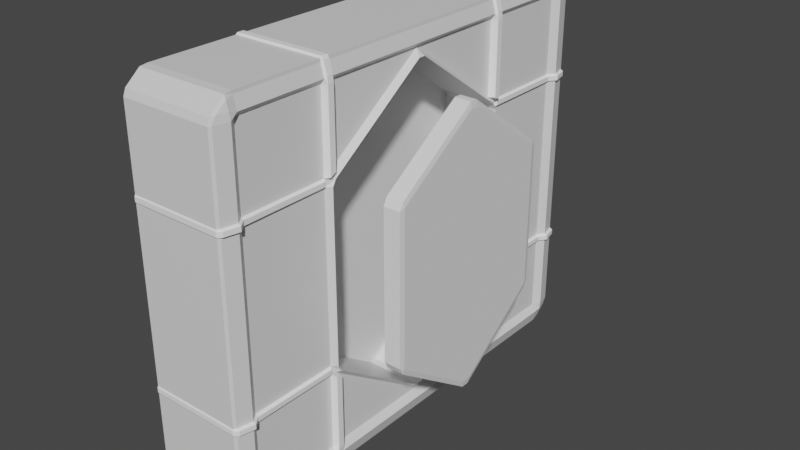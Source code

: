 # Source: Button.blend  (saved by Blender 2.90.8; exported with 4.5.12 LTS)
import bpy
from mathutils import Matrix  # noqa: F401  (used for matrix-valued properties, if any)

bpy.ops.wm.read_factory_settings(use_empty=True)
scene = bpy.context.scene
scene.name = 'Scene'

# ---- collections
col_collection = bpy.data.collections.new('Collection'); scene.collection.children.link(col_collection)

# ---- materials (node trees are filled in below, after node groups)
mat_material_001 = bpy.data.materials.new('Material.001')
mat_material_001.alpha_threshold = 0.0
mat_material_001.use_transparent_shadow = False
mat_material_001.line_color = (0.0, 0.0, 0.0, 1.0)
mat_material_002 = bpy.data.materials.new('Material.002')
mat_material_002.use_transparent_shadow = False

# ---- material node trees
mat_material_001.use_nodes = True; mat_material_001.node_tree.nodes.clear()
_N = mat_material_001.node_tree.nodes; _L = mat_material_001.node_tree.links
n0 = _N.new('ShaderNodeOutputMaterial'); n0.name = 'Material Output'; n0.location = (300, 300)
n1 = _N.new('ShaderNodeBsdfPrincipled'); n1.name = 'Principled BSDF'; n1.location = (10, 300)
n1.distribution = 'GGX'
n1.subsurface_method = 'BURLEY'
n1.inputs[2].default_value = 0.4
n1.inputs[3].default_value = 1.45
n1.inputs[27].default_value = (0.0, 0.0, 0.0, 1.0)
n1.inputs[28].default_value = 1.0
_L.new(n1.outputs[0], n0.inputs[0])
n0.is_active_output = True
mat_material_002.use_nodes = True; mat_material_002.node_tree.nodes.clear()
_N = mat_material_002.node_tree.nodes; _L = mat_material_002.node_tree.links
n0 = _N.new('ShaderNodeBsdfPrincipled'); n0.name = 'Principled BSDF'; n0.location = (10, 300)
n0.distribution = 'GGX'
n0.subsurface_method = 'BURLEY'
n0.inputs[0].default_value = (1.0, 1.0, 1.0, 1.0)
n0.inputs[3].default_value = 1.45
n0.inputs[27].default_value = (0.0, 0.0, 0.0, 1.0)
n0.inputs[28].default_value = 1.0
n1 = _N.new('ShaderNodeOutputMaterial'); n1.name = 'Material Output'; n1.location = (300, 300)
_L.new(n0.outputs[0], n1.inputs[0])
n1.is_active_output = True

# ---- world
world_world = bpy.data.worlds.new('World'); scene.world = world_world
world_world.use_nodes = True; world_world.node_tree.nodes.clear()
_N = world_world.node_tree.nodes; _L = world_world.node_tree.links
n0 = _N.new('ShaderNodeOutputWorld'); n0.name = 'World Output'; n0.location = (300, 300)
n1 = _N.new('ShaderNodeBackground'); n1.name = 'Background'; n1.location = (10, 300)
n1.inputs[0].default_value = (0.05088, 0.05088, 0.05088, 1.0)
_L.new(n1.outputs[0], n0.inputs[0])
n0.is_active_output = True
world_world.color = (0.05088, 0.05088, 0.05088)
world_world.use_sun_shadow = False
world_world.sun_shadow_jitter_overblur = 0.0

# ---- meshes
me_cube_001 = bpy.data.meshes.new('Cube.001')
me_cube_001.from_pydata([(1.31, 1.44, 1.298), (1.261, 1.45, 1.298), (1.261, 1.44, 1.347), (1.313, 1.413, 1.35), (1.261, 1.346, 1.441), (1.261, 1.297, 1.448), (1.263, 1.297, 1.427), (1.313, 1.349, 1.414), (1.404, 1.346, 1.298), (1.377, 1.349, 1.35), (1.357, 1.297, 1.333), (1.246, 1.297, 1.298), (1.31, 1.297, -1.44), (1.261, 1.297, -1.46), (1.261, 1.346, -1.44), (1.313, 1.349, -1.413), (1.261, 1.44, -1.345), (1.261, 1.45, -1.296), (1.31, 1.44, -1.296), (1.313, 1.413, -1.349), (1.404, 1.297, -1.345), (1.377, 1.349, -1.349), (1.404, 1.346, -1.296), (1.246, 1.297, -1.296), (1.404, -1.346, 1.298), (1.246, -1.297, 1.298), (1.357, -1.297, 1.333), (1.377, -1.349, 1.35), (1.263, -1.297, 1.427), (1.261, -1.297, 1.448), (1.261, -1.346, 1.441), (1.313, -1.349, 1.414), (1.31, -1.44, 1.298), (1.313, -1.414, 1.35), (1.261, -1.44, 1.347), (1.261, -1.456, 1.298), (1.404, -1.297, -1.345), (1.246, -1.297, -1.296), (1.404, -1.346, -1.296), (1.377, -1.349, -1.349), (1.31, -1.44, -1.296), (1.261, -1.456, -1.296), (1.261, -1.44, -1.345), (1.313, -1.414, -1.349), (1.31, -1.297, -1.44), (1.313, -1.349, -1.413), (1.261, -1.346, -1.44), (1.261, -1.297, -1.46), (-1.333, 1.44, 1.347), (-1.333, 1.45, 1.298), (-1.382, 1.44, 1.298), (-1.385, 1.413, 1.35), (-1.476, 1.346, 1.298), (-1.497, 1.297, 1.298), (-1.476, 1.297, 1.347), (-1.45, 1.349, 1.35), (-1.333, 1.346, 1.441), (-1.385, 1.349, 1.414), (-1.382, 1.297, 1.441), (-1.333, 1.297, 1.448), (-1.476, 1.297, -1.345), (-1.497, 1.297, -1.296), (-1.476, 1.346, -1.296), (-1.45, 1.349, -1.349), (-1.382, 1.44, -1.296), (-1.333, 1.45, -1.296), (-1.333, 1.44, -1.345), (-1.385, 1.413, -1.349), (-1.382, 1.297, -1.44), (-1.385, 1.349, -1.413), (-1.333, 1.346, -1.44), (-1.333, 1.297, -1.46), (-1.476, -1.297, 1.347), (-1.497, -1.297, 1.298), (-1.476, -1.346, 1.298), (-1.45, -1.349, 1.35), (-1.382, -1.44, 1.298), (-1.333, -1.456, 1.298), (-1.333, -1.44, 1.347), (-1.385, -1.414, 1.35), (-1.382, -1.297, 1.441), (-1.385, -1.349, 1.414), (-1.333, -1.346, 1.441), (-1.333, -1.297, 1.448), (-1.382, -1.297, -1.44), (-1.333, -1.297, -1.46), (-1.333, -1.346, -1.44), (-1.385, -1.349, -1.413), (-1.333, -1.44, -1.345), (-1.333, -1.456, -1.296), (-1.382, -1.44, -1.296), (-1.385, -1.414, -1.349), (-1.476, -1.297, -1.345), (-1.45, -1.349, -1.349), (-1.476, -1.346, -1.296), (-1.497, -1.297, -1.296), (-1.333, -0.7334, -1.46), (-1.382, -0.7246, -1.44), (-1.382, -0.6756, -1.44), (-1.333, -0.6756, -1.46), (-1.497, -0.7246, -1.296), (-1.497, -0.6756, -1.296), (-1.476, -0.6844, -1.345), (-1.476, -0.7246, -1.345), (1.261, -0.7334, 1.448), (1.31, -0.7246, 1.441), (1.263, -0.6756, 1.427), (1.261, -0.6756, 1.448), (1.425, -0.7246, 1.298), (1.226, -0.6756, 1.298), (1.404, -0.6844, 1.347), (1.404, -0.7246, 1.347), (-1.333, -0.7246, 1.461), (-1.333, -0.6756, 1.448), (-1.382, -0.6844, 1.441), (-1.382, -0.7246, 1.441), (-1.497, -0.7334, 1.298), (-1.476, -0.7246, 1.347), (-1.476, -0.6756, 1.347), (-1.497, -0.6756, 1.298), (1.261, -0.7246, -1.46), (1.261, -0.6756, -1.46), (1.31, -0.6844, -1.44), (1.31, -0.7246, -1.44), (1.246, -0.7334, -1.296), (1.404, -0.7246, -1.345), (1.404, -0.6756, -1.345), (1.226, -0.6756, -1.296), (-1.497, 0.7345, -1.296), (-1.476, 0.7256, -1.345), (-1.476, 0.6767, -1.345), (-1.497, 0.6767, -1.296), (1.246, 0.7345, 1.298), (1.404, 0.7256, 1.347), (1.357, 0.6767, 1.333), (1.226, 0.6767, 1.298), (-1.382, 0.7256, 1.441), (-1.382, 0.6767, 1.441), (-1.333, 0.6855, 1.461), (-1.333, 0.7256, 1.461), (1.31, 0.7256, -1.44), (1.31, 0.6767, -1.44), (1.261, 0.6855, -1.46), (1.261, 0.7256, -1.46), (-1.382, 0.6855, -1.44), (-1.382, 0.7345, -1.44), (-1.333, 0.7256, -1.46), (-1.333, 0.6855, -1.46), (1.31, 0.6855, 1.441), (1.263, 0.7345, 1.427), (1.261, 0.7256, 1.461), (1.261, 0.6855, 1.461), (-1.497, 0.6767, 1.298), (-1.476, 0.6855, 1.347), (-1.476, 0.7345, 1.347), (-1.497, 0.7345, 1.298), (1.404, 0.6855, -1.345), (1.404, 0.7345, -1.345), (1.425, 0.7256, -1.296), (1.425, 0.6855, -1.296), (1.488, 1.346, -0.6927), (1.404, 1.346, -0.6459), (1.33, 1.297, -0.6569), (1.33, 1.297, -0.6927), (1.31, 1.44, -0.7037), (1.261, 1.461, -0.6927), (1.261, 1.45, -0.6459), (1.31, 1.44, -0.6459), (-1.333, -1.461, -0.6927), (-1.333, -1.456, -0.6459), (-1.382, -1.44, -0.6569), (-1.382, -1.44, -0.6927), (-1.476, -1.346, -0.6927), (-1.476, -1.346, -0.6459), (-1.497, -1.297, -0.6569), (-1.497, -1.297, -0.6927), (1.261, -1.456, -0.7037), (1.394, -1.44, -0.6927), (1.31, -1.44, -0.6459), (1.261, -1.456, -0.6459), (1.33, -1.297, -0.6927), (1.246, -1.297, -0.6459), (1.488, -1.346, -0.6569), (1.488, -1.346, -0.6927), (-1.382, 1.44, -0.6927), (-1.382, 1.44, -0.6459), (-1.333, 1.461, -0.6569), (-1.333, 1.461, -0.6927), (-1.497, 1.297, -0.6927), (-1.497, 1.297, -0.6459), (-1.476, 1.346, -0.6569), (-1.476, 1.346, -0.6927), (-0.2201, -0.7016, -0.6445), (-0.2201, -0.6792, -0.6917), (-1.497, -0.7334, -0.7037), (-1.497, -0.7246, -0.6569), (-1.497, -0.6756, -0.6459), (-1.497, -0.6756, -0.7037), (-0.2201, 0.6803, -0.6917), (-0.2201, 0.7027, -0.6445), (-1.497, 0.7256, -0.6927), (-1.497, 0.6767, -0.7037), (-1.497, 0.6855, -0.6569), (-1.497, 0.7256, -0.6569), (1.261, 1.45, 0.6987), (1.382, 1.44, 0.6877), (1.31, 1.44, 0.6409), (1.261, 1.45, 0.6409), (-1.333, -1.456, 0.6987), (-1.382, -1.44, 0.6877), (-1.382, -1.44, 0.6409), (-1.333, -1.456, 0.6409), (1.246, -1.297, 0.6987), (1.477, -1.346, 0.6877), (1.404, -1.346, 0.6409), (1.246, -1.297, 0.6409), (-1.497, 1.297, 0.6987), (-1.476, 1.346, 0.6877), (-1.476, 1.346, 0.6409), (-1.497, 1.297, 0.6409), (1.246, 1.297, 0.6409), (1.477, 1.346, 0.6519), (1.404, 1.346, 0.6987), (1.246, 1.297, 0.6987), (-1.469, -1.354, 0.6519), (-1.469, -1.354, 0.6877), (-1.497, -1.286, 0.6877), (-1.497, -1.286, 0.6519), (1.261, -1.456, 0.6409), (1.382, -1.44, 0.6519), (1.31, -1.44, 0.6987), (1.261, -1.456, 0.6987), (-1.333, 1.45, 0.6409), (-1.382, 1.44, 0.6519), (-1.382, 1.44, 0.6987), (-1.333, 1.45, 0.6987), (-0.2201, -0.6794, 0.6869), (-0.2201, -0.7016, 0.6395), (-1.497, -0.7334, 0.6409), (-1.497, -0.7246, 0.6877), (-1.497, -0.6756, 0.6987), (-1.497, -0.6756, 0.6409), (-0.2201, 0.7027, 0.6395), (-0.2201, 0.6806, 0.687), (-1.497, 0.7256, 0.6519), (-1.497, 0.6767, 0.6409), (-1.497, 0.6855, 0.6877), (-1.497, 0.7256, 0.6877), (-0.2201, -0.01793, 1.236), (-0.249, 0.0042, 1.217), (-0.2201, 0.02643, 1.236), (-0.2201, -0.02094, -1.227), (-0.2201, 0.02387, -1.227), (-0.249, 0.001451, -1.208), (1.396, -0.7044, 0.6409), (1.396, -0.6822, 0.6882), (1.425, -0.6844, 0.7366), (1.425, -0.7246, 0.7139), (1.318, -0.7444, 0.6519), (1.425, -0.6844, -0.7408), (1.396, -0.682, -0.693), (1.396, -0.7044, -0.6459), (1.33, -0.7444, -0.6569), (1.425, -0.7246, -0.7187), (1.396, 0.7055, 0.6409), (1.318, 0.7455, 0.6519), (1.425, 0.7256, 0.714), (1.425, 0.6855, 0.7369), (1.396, 0.6834, 0.6884), (1.425, 0.6855, -0.7409), (1.425, 0.7256, -0.7187), (1.33, 0.7455, -0.6569), (1.396, 0.7055, -0.6459), (1.396, 0.6831, -0.693), (1.396, -0.01792, 1.24), (1.396, 0.02644, 1.24), (1.226, 0.004408, 1.296), (1.396, -0.02094, -1.231), (1.226, 0.001501, -1.287), (1.396, 0.02387, -1.231), (-1.333, -0.7246, -1.46), (-1.382, -0.7334, -1.44), (-1.382, -0.6844, -1.44), (-1.333, -0.6844, -1.46), (-1.476, -0.7334, -1.345), (-1.497, -0.7334, -1.296), (-1.497, -0.6844, -1.296), (-1.476, -0.6756, -1.345), (1.261, -0.7246, 1.461), (1.263, -0.7334, 1.427), (1.31, -0.6844, 1.441), (1.261, -0.6844, 1.461), (1.357, -0.7334, 1.333), (1.246, -0.7334, 1.298), (1.425, -0.6844, 1.298), (1.357, -0.6756, 1.333), (-1.382, -0.7334, 1.441), (-1.333, -0.7334, 1.448), (-1.333, -0.6844, 1.461), (-1.382, -0.6756, 1.441), (-1.497, -0.7246, 1.298), (-1.476, -0.7334, 1.347), (-1.476, -0.6844, 1.347), (-1.497, -0.6844, 1.298), (1.31, -0.7334, -1.44), (1.261, -0.7334, -1.46), (1.261, -0.6844, -1.46), (1.31, -0.6756, -1.44), (1.425, -0.7246, -1.296), (1.404, -0.7334, -1.345), (1.404, -0.6844, -1.345), (1.425, -0.6844, -1.296), (-1.497, 0.7256, -1.296), (-1.476, 0.7345, -1.345), (-1.476, 0.6855, -1.345), (-1.497, 0.6855, -1.296), (1.425, 0.7256, 1.298), (1.357, 0.7345, 1.333), (1.404, 0.6855, 1.347), (1.425, 0.6855, 1.298), (-1.333, 0.7345, 1.448), (-1.382, 0.7345, 1.441), (-1.382, 0.6855, 1.441), (-1.333, 0.6767, 1.448), (1.261, 0.7345, -1.46), (1.31, 0.7345, -1.44), (1.31, 0.6855, -1.44), (1.261, 0.6767, -1.46), (-1.333, 0.6767, -1.46), (-1.382, 0.6767, -1.44), (-1.382, 0.7256, -1.44), (-1.333, 0.7345, -1.46), (1.261, 0.6767, 1.448), (1.263, 0.6767, 1.427), (1.31, 0.7256, 1.441), (1.261, 0.7345, 1.448), (-1.497, 0.6855, 1.298), (-1.476, 0.6767, 1.347), (-1.476, 0.7256, 1.347), (-1.497, 0.7256, 1.298), (1.226, 0.6767, -1.296), (1.404, 0.6767, -1.345), (1.404, 0.7256, -1.345), (1.246, 0.7345, -1.296), (-1.497, -0.7246, -0.6927), (-1.497, -0.7334, -0.6459), (-1.497, -0.6844, -0.6569), (-1.497, -0.6844, -0.6927), (-1.497, 0.7345, -0.6459), (-1.497, 0.7345, -0.7037), (-1.497, 0.6855, -0.6927), (-1.497, 0.6767, -0.6459), (-1.497, -0.7246, 0.6519), (-1.497, -0.7334, 0.6987), (-1.497, -0.6844, 0.6877), (-1.497, -0.6844, 0.6519), (-1.497, 0.7345, 0.6987), (-1.497, 0.7345, 0.6409), (-1.497, 0.6855, 0.6519), (-1.497, 0.6767, 0.6987), (1.226, -0.6756, 0.7314), (1.318, -0.7444, 0.6877), (1.33, -0.7444, -0.6927), (1.226, -0.6756, -0.7356), (1.318, 0.7455, 0.6877), (1.226, 0.6767, 0.7318), (1.226, 0.6767, -0.7357), (1.33, 0.7455, -0.6927), (1.246, 1.297, -0.7037), (1.404, 1.346, -0.7037), (1.488, 1.346, -0.6569), (1.246, 1.297, -0.6459), (1.394, 1.44, -0.6927), (1.261, 1.45, -0.7037), (1.261, 1.461, -0.6569), (1.394, 1.44, -0.6569), (-1.382, -1.44, -0.7037), (-1.333, -1.456, -0.7037), (-1.333, -1.461, -0.6569), (-1.382, -1.44, -0.6459), (-1.497, -1.297, -0.7037), (-1.476, -1.346, -0.7037), (-1.476, -1.346, -0.6569), (-1.497, -1.297, -0.6459), (1.261, -1.461, -0.6927), (1.31, -1.44, -0.7037), (1.394, -1.44, -0.6569), (1.261, -1.461, -0.6569), (1.404, -1.346, -0.7037), (1.246, -1.297, -0.7037), (1.33, -1.297, -0.6569), (1.404, -1.346, -0.6459), (-1.333, 1.45, -0.7037), (-1.382, 1.44, -0.7037), (-1.382, 1.44, -0.6569), (-1.333, 1.45, -0.6459), (-1.476, 1.346, -0.7037), (-1.497, 1.297, -0.7037), (-1.497, 1.297, -0.6569), (-1.476, 1.346, -0.6459), (-1.497, -0.6844, -0.7037), (-1.497, -0.7246, -0.7037), (-1.497, -0.7246, -0.6459), (-1.497, -0.6844, -0.6459), (-1.497, 0.7256, -0.7037), (-1.497, 0.6855, -0.7037), (-1.497, 0.6855, -0.6459), (-1.497, 0.7256, -0.6459), (1.261, 1.461, 0.6877), (1.31, 1.44, 0.6987), (1.382, 1.44, 0.6519), (1.261, 1.461, 0.6519), (-1.333, -1.461, 0.6877), (-1.382, -1.44, 0.6987), (-1.382, -1.44, 0.6519), (-1.333, -1.461, 0.6519), (1.318, -1.297, 0.6877), (1.404, -1.346, 0.6987), (1.477, -1.346, 0.6519), (1.318, -1.297, 0.6519), (-1.497, 1.297, 0.6877), (-1.476, 1.346, 0.6987), (-1.476, 1.346, 0.6519), (-1.497, 1.297, 0.6519), (1.318, 1.297, 0.6519), (1.404, 1.346, 0.6409), (1.477, 1.346, 0.6877), (1.318, 1.297, 0.6877), (-1.476, -1.346, 0.6409), (-1.476, -1.346, 0.6987), (-1.497, -1.297, 0.6987), (-1.497, -1.297, 0.6409), (1.261, -1.461, 0.6519), (1.31, -1.44, 0.6409), (1.382, -1.44, 0.6877), (1.261, -1.461, 0.6877), (-1.333, 1.461, 0.6519), (-1.382, 1.44, 0.6409), (-1.382, 1.44, 0.6877), (-1.333, 1.461, 0.6877), (-1.497, -0.6844, 0.6409), (-1.497, -0.7246, 0.6409), (-1.497, -0.7246, 0.6987), (-1.497, -0.6844, 0.6987), (-1.497, 0.7256, 0.6409), (-1.497, 0.6855, 0.6409), (-1.497, 0.6855, 0.6987), (-1.497, 0.7256, 0.6987), (1.246, -0.7334, 0.6987), (1.246, -0.7334, 0.6409), (1.246, -0.7334, -0.6459), (1.246, -0.7334, -0.7037), (1.246, 0.7345, 0.6409), (1.246, 0.7345, 0.6987), (1.246, 0.7345, -0.7037), (1.246, 0.7345, -0.6459), (-1.497, -0.6756, -0.6569), (-1.497, 0.6767, -0.6569), (-1.497, 0.6767, -0.6927), (-1.497, -0.6756, -0.6927), (-1.497, -0.7334, -0.6569), (-1.497, -0.7334, -0.6927), (-1.497, 0.7345, -0.6569), (-1.497, 0.7345, -0.6927), (-1.497, -0.6756, 0.6877), (-1.497, 0.6767, 0.6877), (-1.497, 0.6767, 0.6519), (-1.497, -0.6756, 0.6519), (-1.497, -0.7334, 0.6877), (-1.497, -0.7334, 0.6519), (-1.497, 0.7345, 0.6877), (-1.497, 0.7345, 0.6519)], [], [(51, 55, 57), (68, 145, 313, 60), (44, 304, 309, 36), (231, 35, 77, 208), (289, 28, 26, 292), (235, 49, 1, 204), (14, 70, 66, 16), (448, 293, 25, 212), (124, 451, 389, 37), (50, 234, 421, 52), (128, 349, 397, 61), (430, 73, 116, 353), (90, 376, 381, 94), (87, 91, 93), (71, 13, 324, 331), (65, 392, 373, 17), (281, 84, 92, 284), (86, 46, 42, 88), (80, 296, 301, 72), (104, 297, 83, 29), (30, 82, 78, 34), (41, 176, 377, 89), (356, 155, 53, 216), (6, 149, 317, 10), (15, 19, 21), (56, 4, 2, 48), (39, 43, 45), (75, 79, 81), (365, 135, 109, 360, 276), (101, 197, 201, 131), (299, 137, 337, 118), (333, 106, 295, 134), (413, 76, 74, 429), (329, 98, 287, 130), (369, 22, 18, 164), (223, 11, 132, 453), (325, 12, 20, 157), (63, 67, 69), (5, 59, 320, 335), (340, 366, 278, 363, 127), (240, 119, 152, 359), (307, 141, 341, 126), (332, 323, 113, 107), (32, 230, 417, 24), (328, 327, 121, 99), (371, 220, 452, 455), (23, 368, 454, 343), (348, 357, 219, 189), (450, 449, 215, 181), (95, 380, 194, 285), (395, 232, 207, 166), (385, 40, 38, 388), (96, 305, 47, 85), (393, 64, 62, 396), (3, 7, 9), (27, 31, 33), (321, 58, 54, 154), (242, 199, 272, 264), (425, 161, 167, 206), (433, 178, 391, 214), (192, 237, 254, 261), (379, 210, 428, 173), (179, 228, 211, 169), (437, 185, 399, 218), (383, 431, 238, 345), (236, 248, 274, 255), (251, 193, 260, 277), (196, 241, 245, 351), (198, 252, 279, 273), (250, 243, 268, 275), (0, 1, 2, 3), (4, 5, 6, 7), (8, 9, 10, 11), (12, 13, 14, 15), (16, 17, 18, 19), (20, 21, 22, 23), (24, 25, 26, 27), (28, 29, 30, 31), (32, 33, 34, 35), (36, 37, 38, 39), (40, 41, 42, 43), (44, 45, 46, 47), (48, 49, 50, 51), (52, 53, 54, 55), (56, 57, 58, 59), (60, 61, 62, 63), (64, 65, 66, 67), (68, 69, 70, 71), (72, 73, 74, 75), (76, 77, 78, 79), (80, 81, 82, 83), (84, 85, 86, 87), (88, 89, 90, 91), (92, 93, 94, 95), (280, 97, 282, 283), (100, 286, 102, 103), (288, 105, 290, 291), (108, 294, 110, 111), (112, 298, 114, 115), (300, 117, 302, 303), (120, 306, 122, 123), (308, 125, 310, 311), (312, 129, 314, 315), (316, 133, 318, 319), (136, 322, 138, 139), (140, 326, 142, 143), (144, 330, 146, 147), (148, 334, 150, 151), (336, 153, 338, 339), (156, 342, 158, 159), (160, 370, 162, 163), (372, 165, 374, 375), (168, 378, 170, 171), (172, 382, 174, 175), (384, 177, 386, 387), (180, 390, 182, 183), (184, 394, 186, 187), (188, 398, 190, 191), (344, 195, 346, 347), (200, 350, 202, 203), (408, 205, 410, 411), (412, 209, 414, 415), (416, 213, 418, 419), (420, 217, 422, 423), (424, 221, 426, 427), (428, 429, 430, 431), (432, 229, 434, 435), (436, 233, 438, 439), (352, 239, 354, 355), (244, 358, 246, 247), (248, 249, 250), (251, 252, 253), (254, 255, 360, 448, 449), (363, 260, 261, 450, 451), (264, 452, 453, 365, 268), (366, 454, 455, 272, 273), (274, 275, 276), (277, 278, 279), (8, 0, 3, 9), (2, 4, 7, 3), (6, 10, 9, 7), (20, 12, 15, 21), (14, 16, 19, 15), (18, 22, 21, 19), (32, 24, 27, 33), (26, 28, 31, 27), (30, 34, 33, 31), (44, 36, 39, 45), (38, 40, 43, 39), (42, 46, 45, 43), (56, 48, 51, 57), (50, 52, 55, 51), (54, 58, 57, 55), (68, 60, 63, 69), (62, 64, 67, 63), (66, 70, 69, 67), (80, 72, 75, 81), (74, 76, 79, 75), (78, 82, 81, 79), (92, 84, 87, 93), (86, 88, 91, 87), (90, 94, 93, 91), (96, 85, 84, 281), (128, 61, 60, 313), (13, 71, 70, 14), (65, 17, 16, 66), (368, 23, 22, 369), (204, 1, 0, 409), (208, 77, 76, 413), (380, 95, 94, 381), (176, 41, 40, 385), (212, 25, 24, 417), (392, 65, 64, 393), (216, 53, 52, 421), (29, 83, 82, 30), (77, 35, 34, 78), (104, 29, 28, 289), (132, 11, 10, 317), (85, 47, 46, 86), (41, 89, 88, 42), (320, 59, 58, 321), (116, 73, 72, 301), (59, 5, 4, 56), (1, 49, 48, 2), (324, 13, 12, 325), (124, 37, 36, 309), (328, 99, 98, 329), (95, 285, 284, 92), (332, 107, 106, 333), (25, 293, 292, 26), (83, 297, 296, 80), (152, 119, 118, 337), (47, 305, 304, 44), (340, 127, 126, 341), (122, 310, 125, 123), (114, 302, 117, 115), (105, 111, 110, 290), (97, 103, 102, 282), (263, 308, 311, 259), (112, 288, 291, 298), (400, 286, 100, 401), (120, 280, 283, 306), (101, 131, 130, 287), (109, 135, 134, 295), (113, 323, 137, 299), (121, 327, 141, 307), (71, 331, 145, 68), (5, 335, 149, 6), (53, 155, 154, 54), (23, 343, 157, 20), (142, 147, 146, 143), (138, 151, 150, 139), (269, 159, 158, 270), (144, 314, 129, 330), (148, 318, 133, 334), (140, 342, 156, 326), (136, 338, 153, 322), (404, 312, 315, 405), (220, 371, 161, 425), (17, 373, 164, 18), (89, 377, 376, 90), (431, 383, 173, 428), (228, 179, 178, 433), (37, 389, 388, 38), (232, 395, 185, 437), (61, 397, 396, 62), (449, 450, 261, 254), (440, 403, 402, 441), (264, 272, 455, 452), (444, 407, 406, 445), (456, 457, 458, 459), (162, 271, 367, 163), (174, 460, 461, 175), (186, 374, 165, 187), (184, 191, 190, 394), (177, 183, 182, 386), (170, 382, 172, 171), (160, 372, 375, 370), (262, 390, 180, 362), (387, 378, 168, 384), (462, 398, 188, 463), (166, 207, 206, 167), (169, 211, 210, 379), (181, 215, 214, 391), (189, 219, 218, 399), (11, 223, 222, 8), (73, 430, 429, 74), (35, 231, 230, 32), (49, 235, 234, 50), (108, 257, 256, 294), (303, 443, 442, 300), (319, 267, 266, 316), (339, 447, 446, 336), (221, 410, 205, 426), (229, 418, 213, 434), (233, 422, 217, 438), (464, 465, 466, 467), (427, 364, 265, 424), (226, 468, 469, 227), (439, 408, 411, 436), (209, 225, 224, 414), (361, 416, 419, 258), (435, 412, 415, 432), (470, 420, 423, 471), (255, 274, 276, 360), (275, 268, 365, 276), (363, 278, 277, 260), (278, 366, 273, 279), (260, 193, 192, 261), (236, 255, 254, 237), (268, 243, 242, 264), (198, 273, 272, 199), (250, 275, 274, 248), (279, 252, 251, 277), (8, 222, 409, 0), (97, 280, 96, 281), (283, 282, 98, 99), (100, 103, 284, 285), (102, 286, 101, 287), (105, 288, 104, 289), (291, 290, 106, 107), (108, 111, 292, 293), (110, 294, 109, 295), (112, 115, 296, 297), (114, 298, 113, 299), (117, 300, 116, 301), (303, 302, 118, 119), (120, 123, 304, 305), (122, 306, 121, 307), (125, 308, 124, 309), (311, 310, 126, 127), (129, 312, 128, 313), (315, 314, 130, 131), (133, 316, 132, 317), (319, 318, 134, 135), (136, 139, 320, 321), (138, 322, 137, 323), (140, 143, 324, 325), (142, 326, 141, 327), (144, 147, 328, 329), (146, 330, 145, 331), (148, 151, 332, 333), (150, 334, 149, 335), (153, 336, 152, 337), (339, 338, 154, 155), (156, 159, 340, 341), (158, 342, 157, 343), (195, 344, 461, 460), (347, 346, 456, 459), (200, 203, 462, 463), (202, 350, 458, 457), (239, 352, 469, 468), (355, 354, 464, 467), (244, 247, 470, 471), (246, 358, 466, 465), (256, 257, 448, 360), (263, 259, 363, 451), (266, 267, 365, 453), (269, 270, 454, 366), (310, 122, 307, 126), (123, 125, 309, 304), (302, 114, 299, 118), (115, 117, 301, 296), (111, 105, 289, 292), (290, 110, 295, 106), (103, 97, 281, 284), (282, 102, 287, 98), (308, 263, 451, 124), (259, 311, 127, 363), (288, 112, 297, 104), (298, 291, 107, 113), (286, 400, 197, 101), (401, 100, 285, 194), (280, 120, 305, 96), (306, 283, 99, 121), (147, 142, 327, 328), (143, 146, 331, 324), (151, 138, 323, 332), (139, 150, 335, 320), (159, 269, 366, 340), (270, 158, 343, 454), (314, 144, 329, 130), (330, 129, 313, 145), (318, 148, 333, 134), (334, 133, 317, 149), (342, 140, 325, 157), (326, 156, 341, 141), (338, 136, 321, 154), (322, 153, 337, 137), (312, 404, 349, 128), (405, 315, 131, 201), (403, 440, 241, 196), (441, 402, 345, 238), (407, 444, 357, 348), (445, 406, 351, 245), (257, 108, 293, 448), (294, 256, 360, 109), (443, 303, 119, 240), (300, 442, 353, 116), (267, 319, 135, 365), (316, 266, 453, 132), (447, 339, 155, 356), (336, 446, 359, 152), (160, 163, 368, 369), (162, 370, 161, 371), (165, 372, 164, 373), (375, 374, 166, 167), (168, 171, 376, 377), (170, 378, 169, 379), (172, 175, 380, 381), (174, 382, 173, 383), (177, 384, 176, 385), (387, 386, 178, 179), (180, 183, 388, 389), (182, 390, 181, 391), (184, 187, 392, 393), (186, 394, 185, 395), (188, 191, 396, 397), (190, 398, 189, 399), (344, 347, 400, 401), (346, 195, 402, 403), (350, 200, 404, 405), (203, 202, 406, 407), (205, 408, 204, 409), (411, 410, 206, 207), (209, 412, 208, 413), (415, 414, 210, 211), (213, 416, 212, 417), (419, 418, 214, 215), (217, 420, 216, 421), (423, 422, 218, 219), (221, 424, 220, 425), (427, 426, 222, 223), (224, 225, 429, 428), (226, 227, 431, 430), (229, 432, 228, 433), (435, 434, 230, 231), (233, 436, 232, 437), (439, 438, 234, 235), (352, 355, 440, 441), (354, 239, 442, 443), (358, 244, 444, 445), (247, 246, 446, 447), (361, 258, 449, 448), (262, 362, 451, 450), (265, 364, 453, 452), (367, 271, 455, 454), (457, 456, 196, 351), (459, 458, 201, 197), (271, 162, 371, 455), (163, 367, 454, 368), (460, 174, 383, 345), (175, 461, 194, 380), (374, 186, 395, 166), (187, 165, 373, 392), (191, 184, 393, 396), (394, 190, 399, 185), (183, 177, 385, 388), (386, 182, 391, 178), (382, 170, 379, 173), (171, 172, 381, 376), (372, 160, 369, 164), (370, 375, 167, 161), (390, 262, 450, 181), (362, 180, 389, 451), (378, 387, 179, 169), (384, 168, 377, 176), (398, 462, 348, 189), (463, 188, 397, 349), (410, 221, 425, 206), (426, 205, 409, 222), (418, 229, 433, 214), (434, 213, 417, 230), (422, 233, 437, 218), (438, 217, 421, 234), (465, 464, 240, 359), (467, 466, 245, 241), (364, 427, 223, 453), (424, 265, 452, 220), (468, 226, 430, 353), (227, 469, 238, 431), (408, 439, 235, 204), (436, 411, 207, 232), (225, 209, 413, 429), (414, 224, 428, 210), (416, 361, 448, 212), (258, 419, 215, 449), (412, 435, 231, 208), (432, 415, 211, 228), (420, 470, 356, 216), (471, 423, 219, 357), (195, 460, 345, 402), (461, 344, 401, 194), (347, 459, 197, 400), (456, 346, 403, 196), (200, 463, 349, 404), (462, 203, 407, 348), (202, 457, 351, 406), (458, 350, 405, 201), (239, 468, 353, 442), (469, 352, 441, 238), (355, 467, 241, 440), (464, 354, 443, 240), (244, 471, 357, 444), (470, 247, 447, 356), (246, 465, 359, 446), (466, 358, 445, 245)])
me_cube_001.polygons.foreach_set('material_index', [0, 0, 0, 0, 0, 0, 0, 0, 0, 0, 0, 0, 0, 0, 0, 0, 0, 0, 0, 0, 0, 0, 0, 0, 0, 0, 0, 0, 0, 0, 0, 0, 0, 0, 0, 0, 0, 0, 0, 0, 0, 0, 0, 0, 0, 0, 0, 0, 0, 0, 0, 0, 0, 0, 0, 0, 0, 0, 0, 0, 0, 0, 0, 0, 0, 0, 0, 0, 0, 0, 0, 0, 0, 0, 0, 0, 0, 0, 0, 0, 0, 0, 0, 0, 0, 0, 0, 0, 0, 0, 0, 0, 0, 0, 1, 1, 1, 1, 1, 1, 1, 1, 1, 1, 1, 1, 1, 1, 1, 1, 1, 1, 1, 1, 1, 1, 1, 1, 1, 1, 1, 1, 1, 1, 1, 1, 1, 1, 1, 1, 0, 0, 0, 0, 0, 0, 0, 0, 0, 0, 0, 0, 0, 0, 0, 0, 0, 0, 0, 0, 0, 0, 0, 0, 0, 0, 0, 0, 0, 0, 0, 0, 0, 0, 0, 0, 0, 0, 0, 0, 0, 0, 0, 0, 0, 0, 0, 0, 0, 0, 0, 0, 0, 0, 0, 0, 0, 0, 0, 0, 0, 0, 0, 0, 1, 1, 1, 1, 1, 1, 1, 1, 0, 0, 0, 0, 0, 0, 0, 0, 1, 1, 1, 1, 1, 1, 1, 1, 0, 0, 0, 0, 0, 0, 0, 0, 0, 1, 0, 1, 1, 1, 1, 1, 1, 1, 1, 1, 1, 1, 1, 0, 0, 0, 0, 0, 0, 0, 0, 1, 1, 1, 1, 1, 1, 1, 1, 1, 1, 1, 1, 1, 1, 1, 0, 0, 0, 0, 0, 0, 0, 0, 0, 0, 0, 1, 1, 1, 1, 1, 1, 1, 1, 1, 1, 1, 1, 1, 1, 1, 1, 1, 1, 1, 1, 1, 1, 1, 1, 1, 1, 1, 1, 1, 1, 1, 1, 1, 1, 1, 1, 1, 1, 1, 1, 1, 1, 1, 1, 1, 1, 1, 1, 1, 1, 1, 1, 1, 1, 1, 1, 1, 1, 1, 1, 1, 1, 1, 1, 1, 1, 1, 1, 1, 1, 1, 1, 1, 1, 1, 1, 1, 1, 1, 1, 1, 1, 1, 1, 1, 1, 1, 1, 1, 1, 1, 1, 1, 1, 1, 1, 1, 1, 1, 1, 1, 1, 1, 1, 1, 1, 1, 1, 1, 1, 1, 1, 1, 1, 1, 1, 1, 1, 1, 1, 1, 1, 1, 1, 1, 1, 1, 1, 1, 1, 1, 1, 1, 1, 1, 1, 1, 1, 1, 1, 1, 1, 1, 1, 1, 1, 1, 1, 1, 1, 1, 1, 1, 1, 1, 1, 1, 1, 1, 1, 1, 1, 1, 1, 1, 1, 1, 1, 1, 1, 1, 1, 1, 1, 1, 1, 1, 1, 1, 1, 1, 1, 1, 1, 1, 1, 1, 1, 1, 1, 1, 1])
_uv = me_cube_001.uv_layers.new(name='UVMap')
_uv.uv.foreach_set('vector', [0.6155, 0.248, 0.6155, 0.248, 0.621, 0.2425, 0.1348, 0.514, 0.1348, 0.5621, 0.1267, 0.5621, 0.1267, 0.514, 0.3669, 0.736, 0.3669, 0.6878, 0.3831, 0.6878, 0.3831, 0.736, 0.5597, 0.764, 0.611, 0.764, 0.611, 0.986, 0.5597, 0.986, 0.6331, 0.6878, 0.6331, 0.736, 0.6169, 0.736, 0.6169, 0.6878, 0.5597, 0.264, 0.611, 0.264, 0.611, 0.486, 0.5597, 0.486, 0.361, 0.5098, 0.139, 0.5098, 0.139, 0.5017, 0.361, 0.5017, 0.5597, 0.6878, 0.611, 0.6878, 0.611, 0.736, 0.5597, 0.736, 0.389, 0.6878, 0.4397, 0.6878, 0.4397, 0.736, 0.389, 0.736, 0.611, 0.2581, 0.5597, 0.2581, 0.5597, 0.2419, 0.611, 0.2419, 0.389, 0.1879, 0.4397, 0.1879, 0.4397, 0.236, 0.389, 0.236, 0.5597, 0.01402, 0.611, 0.01402, 0.611, 0.06225, 0.5597, 0.06225, 0.389, 0.001749, 0.4397, 0.001749, 0.4397, 0.009801, 0.389, 0.009801, 0.1345, 0.7405, 0.1345, 0.746, 0.129, 0.7405, 0.139, 0.514, 0.361, 0.514, 0.361, 0.5621, 0.139, 0.5621, 0.389, 0.264, 0.4397, 0.264, 0.4397, 0.486, 0.389, 0.486, 0.1348, 0.6878, 0.1348, 0.736, 0.1267, 0.736, 0.1267, 0.6878, 0.139, 0.7402, 0.361, 0.7402, 0.361, 0.7483, 0.139, 0.7483, 0.6233, 0.01402, 0.6233, 0.06225, 0.6152, 0.06225, 0.6152, 0.01402, 0.639, 0.6878, 0.861, 0.6878, 0.861, 0.736, 0.639, 0.736, 0.6233, 0.764, 0.6233, 0.986, 0.6152, 0.986, 0.6152, 0.764, 0.389, 0.764, 0.4397, 0.764, 0.4397, 0.986, 0.389, 0.986, 0.5597, 0.1879, 0.611, 0.1879, 0.611, 0.236, 0.5597, 0.236, 0.6331, 0.514, 0.6331, 0.5621, 0.6169, 0.5621, 0.6169, 0.514, 0.3655, 0.5095, 0.3655, 0.504, 0.371, 0.5095, 0.6233, 0.264, 0.6233, 0.486, 0.6152, 0.486, 0.6152, 0.264, 0.3825, 0.754, 0.377, 0.7595, 0.377, 0.7595, 0.6155, 0.009531, 0.6155, 0.004039, 0.621, 0.009531, 0.5626, 0.5671, 0.611, 0.5671, 0.611, 0.6828, 0.5625, 0.6828, 0.6109, 0.6246, 0.389, 0.06719, 0.4397, 0.06719, 0.4397, 0.1829, 0.389, 0.1829, 0.6233, 0.06719, 0.6233, 0.1829, 0.6152, 0.1829, 0.6152, 0.06719, 0.6331, 0.5671, 0.6331, 0.6828, 0.6169, 0.6828, 0.6169, 0.5671, 0.5597, 0.001749, 0.611, 0.001749, 0.611, 0.009801, 0.5597, 0.009801, 0.1348, 0.5671, 0.1348, 0.6828, 0.1267, 0.6828, 0.1267, 0.5671, 0.4397, 0.5081, 0.389, 0.5081, 0.389, 0.4919, 0.4397, 0.4919, 0.5597, 0.514, 0.611, 0.514, 0.611, 0.5621, 0.5597, 0.5621, 0.3669, 0.5621, 0.3669, 0.514, 0.3831, 0.514, 0.3831, 0.5621, 0.3845, 0.2405, 0.3845, 0.246, 0.379, 0.2405, 0.639, 0.514, 0.861, 0.514, 0.861, 0.5621, 0.639, 0.5621, 0.389, 0.5671, 0.437, 0.5671, 0.3898, 0.6249, 0.437, 0.6828, 0.389, 0.6828, 0.5597, 0.06719, 0.611, 0.06719, 0.611, 0.1829, 0.5597, 0.1829, 0.3669, 0.6828, 0.3669, 0.5671, 0.3831, 0.5671, 0.3831, 0.6828, 0.639, 0.5671, 0.861, 0.5671, 0.861, 0.6828, 0.639, 0.6828, 0.611, 0.7581, 0.5597, 0.7581, 0.5597, 0.7419, 0.611, 0.7419, 0.139, 0.5671, 0.361, 0.5671, 0.361, 0.6828, 0.139, 0.6828, 0.4447, 0.514, 0.5548, 0.514, 0.5548, 0.5621, 0.4447, 0.5621, 0.389, 0.514, 0.4397, 0.514, 0.4397, 0.5621, 0.389, 0.5621, 0.4447, 0.1879, 0.5548, 0.1879, 0.5548, 0.236, 0.4447, 0.236, 0.4447, 0.6878, 0.5548, 0.6878, 0.5548, 0.736, 0.4447, 0.736, 0.389, 0.01402, 0.4397, 0.01402, 0.4397, 0.06225, 0.389, 0.06225, 0.4447, 0.264, 0.5548, 0.264, 0.5548, 0.486, 0.4447, 0.486, 0.4397, 0.7581, 0.389, 0.7581, 0.389, 0.7419, 0.4397, 0.7419, 0.139, 0.6878, 0.361, 0.6878, 0.361, 0.736, 0.139, 0.736, 0.4397, 0.2581, 0.389, 0.2581, 0.389, 0.2419, 0.4397, 0.2419, 0.6155, 0.4905, 0.621, 0.4905, 0.6155, 0.496, 0.6155, 0.7405, 0.621, 0.7405, 0.6155, 0.746, 0.6233, 0.1879, 0.6233, 0.236, 0.6152, 0.236, 0.6152, 0.1879, 0.5547, 0.5649, 0.4448, 0.5649, 0.4447, 0.5646, 0.5548, 0.5646, 0.5548, 0.5081, 0.4447, 0.5081, 0.4447, 0.4919, 0.5548, 0.4919, 0.5548, 0.7581, 0.4447, 0.7581, 0.4447, 0.7419, 0.5548, 0.7419, 0.4448, 0.685, 0.5547, 0.685, 0.5548, 0.6853, 0.4447, 0.6853, 0.4447, 0.001749, 0.5548, 0.001749, 0.5548, 0.009801, 0.4447, 0.009801, 0.4447, 0.764, 0.5548, 0.764, 0.5548, 0.986, 0.4447, 0.986, 0.5548, 0.2581, 0.4447, 0.2581, 0.4447, 0.2419, 0.5548, 0.2419, 0.4447, 0.01402, 0.5548, 0.01402, 0.5548, 0.06225, 0.4447, 0.06225, 0.5587, 0.6831, 0.6058, 0.6265, 0.6061, 0.6265, 0.5588, 0.6834, 0.3949, 0.6268, 0.4408, 0.6831, 0.4406, 0.6834, 0.3946, 0.6268, 0.4447, 0.06719, 0.5548, 0.06719, 0.5548, 0.1829, 0.4447, 0.1829, 0.4407, 0.5668, 0.3949, 0.623, 0.3946, 0.623, 0.4406, 0.5665, 0.6057, 0.6227, 0.5587, 0.5668, 0.5588, 0.5665, 0.6061, 0.6227, 0.611, 0.4902, 0.611, 0.4884, 0.6134, 0.486, 0.6134, 0.4884, 0.6233, 0.486, 0.625, 0.486, 0.625, 0.4884, 0.622, 0.4884, 0.611, 0.5081, 0.6134, 0.5055, 0.6134, 0.5116, 0.611, 0.5116, 0.3652, 0.514, 0.3634, 0.514, 0.361, 0.5116, 0.3634, 0.5116, 0.361, 0.5017, 0.361, 0.5, 0.3634, 0.5, 0.3634, 0.503, 0.3831, 0.514, 0.3805, 0.5116, 0.3866, 0.5116, 0.3866, 0.514, 0.611, 0.7419, 0.611, 0.7384, 0.6134, 0.7384, 0.6134, 0.7445, 0.6254, 0.7598, 0.625, 0.764, 0.625, 0.764, 0.622, 0.7616, 0.611, 0.7598, 0.6134, 0.7616, 0.6134, 0.764, 0.6134, 0.764, 0.3831, 0.736, 0.3866, 0.736, 0.3866, 0.7384, 0.3805, 0.7384, 0.3652, 0.7504, 0.361, 0.75, 0.361, 0.75, 0.3634, 0.747, 0.3652, 0.736, 0.3634, 0.7384, 0.361, 0.7384, 0.361, 0.7384, 0.6152, 0.2623, 0.611, 0.2616, 0.611, 0.2616, 0.6134, 0.2555, 0.611, 0.2402, 0.611, 0.2384, 0.6134, 0.236, 0.6134, 0.2384, 0.6254, 0.2402, 0.622, 0.2384, 0.625, 0.236, 0.625, 0.236, 0.1267, 0.514, 0.125, 0.514, 0.125, 0.5116, 0.128, 0.5116, 0.1348, 0.4996, 0.139, 0.5, 0.139, 0.5, 0.1366, 0.503, 0.1348, 0.514, 0.1366, 0.5116, 0.139, 0.5116, 0.1366, 0.514, 0.6152, 0.01402, 0.611, 0.01402, 0.611, 0.009801, 0.6155, 0.009531, 0.611, 0.001749, 0.611, 0.0, 0.6134, 0.0, 0.6134, 0.003029, 0.6241, 0.0132, 0.622, 0.01155, 0.6233, 0.009801, 0.625, 0.01155, 0.1348, 0.736, 0.139, 0.736, 0.139, 0.7402, 0.1345, 0.7405, 0.1382, 0.7491, 0.1366, 0.75, 0.1348, 0.7483, 0.1335, 0.747, 0.1259, 0.7368, 0.128, 0.7384, 0.1267, 0.7402, 0.125, 0.7384, 0.139, 0.687, 0.1348, 0.687, 0.1348, 0.6836, 0.139, 0.6836, 0.124, 0.6874, 0.1248, 0.6857, 0.1267, 0.6836, 0.1267, 0.687, 0.639, 0.687, 0.6331, 0.687, 0.6331, 0.6836, 0.639, 0.6836, 0.611, 0.687, 0.611, 0.6836, 0.6169, 0.6836, 0.6169, 0.687, 0.626, 0.06262, 0.6252, 0.06434, 0.6233, 0.06643, 0.6233, 0.063, 0.611, 0.063, 0.6152, 0.063, 0.6152, 0.06643, 0.611, 0.06643, 0.361, 0.687, 0.361, 0.6836, 0.3669, 0.6836, 0.3669, 0.687, 0.389, 0.687, 0.3831, 0.687, 0.3831, 0.6836, 0.389, 0.6836, 0.124, 0.5629, 0.1267, 0.5629, 0.1267, 0.5663, 0.1248, 0.5663, 0.611, 0.5629, 0.6169, 0.5629, 0.6169, 0.5663, 0.611, 0.5663, 0.6233, 0.1871, 0.6233, 0.1837, 0.625, 0.1833, 0.625, 0.185, 0.3669, 0.5629, 0.3669, 0.5663, 0.361, 0.5663, 0.361, 0.5629, 0.1348, 0.5663, 0.1348, 0.5629, 0.139, 0.5629, 0.139, 0.5663, 0.6331, 0.5663, 0.6331, 0.5629, 0.639, 0.5629, 0.639, 0.5663, 0.611, 0.1837, 0.6152, 0.1837, 0.6152, 0.1871, 0.611, 0.1871, 0.3831, 0.5663, 0.3831, 0.5629, 0.389, 0.5629, 0.389, 0.5663, 0.4407, 0.5081, 0.4437, 0.5081, 0.4437, 0.514, 0.4407, 0.514, 0.4407, 0.4919, 0.4407, 0.486, 0.4437, 0.486, 0.4437, 0.4919, 0.4402, -0.001001, 0.4417, -0.0002354, 0.4437, 0.001749, 0.4407, 0.001749, 0.4407, 0.009801, 0.4437, 0.009801, 0.4437, 0.01402, 0.4407, 0.01402, 0.4407, 0.764, 0.4407, 0.7581, 0.4437, 0.7581, 0.4437, 0.764, 0.4407, 0.736, 0.4437, 0.736, 0.4437, 0.7419, 0.4407, 0.7419, 0.4407, 0.2581, 0.4437, 0.2581, 0.4437, 0.264, 0.4407, 0.264, 0.4407, 0.236, 0.4437, 0.236, 0.4437, 0.2419, 0.4407, 0.2419, 0.4407, 0.063, 0.4437, 0.063, 0.4437, 0.06643, 0.4407, 0.06643, 0.4407, 0.1871, 0.4407, 0.1837, 0.4437, 0.1837, 0.4437, 0.1871, 0.5588, 0.486, 0.5588, 0.4919, 0.5557, 0.4919, 0.5557, 0.486, 0.5588, -0.001001, 0.5588, 0.001749, 0.5557, 0.001749, 0.5557, -0.0002354, 0.5588, 0.736, 0.5588, 0.7419, 0.5557, 0.7419, 0.5557, 0.736, 0.5588, 0.236, 0.5588, 0.2419, 0.5557, 0.2419, 0.5557, 0.236, 0.5557, 0.514, 0.5557, 0.5081, 0.5588, 0.5081, 0.5588, 0.514, 0.5548, 0.009801, 0.5597, 0.009801, 0.5597, 0.01402, 0.5548, 0.01402, 0.5557, 0.764, 0.5557, 0.7581, 0.5588, 0.7581, 0.5588, 0.764, 0.5557, 0.264, 0.5557, 0.2581, 0.5588, 0.2581, 0.5588, 0.264, 0.5557, 0.063, 0.5588, 0.063, 0.5588, 0.06643, 0.5557, 0.06643, 0.5557, 0.1871, 0.5557, 0.1837, 0.5588, 0.1837, 0.5588, 0.1871, 0.6058, 0.6265, 0.6041, 0.6246, 0.6057, 0.6227, 0.3949, 0.6268, 0.3949, 0.623, 0.3965, 0.6249, 0.5548, 0.6853, 0.5588, 0.6834, 0.5625, 0.6828, 0.5597, 0.6878, 0.5548, 0.6878, 0.437, 0.6828, 0.4406, 0.6834, 0.4447, 0.6853, 0.4447, 0.6878, 0.4397, 0.6878, 0.5548, 0.5646, 0.5548, 0.5621, 0.5597, 0.5621, 0.5626, 0.5671, 0.5588, 0.5665, 0.437, 0.5671, 0.4397, 0.5621, 0.4447, 0.5621, 0.4447, 0.5646, 0.4406, 0.5665, 0.6061, 0.6265, 0.6061, 0.6227, 0.6109, 0.6246, 0.3946, 0.6268, 0.3898, 0.6249, 0.3946, 0.623, 0.611, 0.5081, 0.611, 0.4919, 0.6134, 0.4945, 0.6134, 0.5055, 0.6152, 0.486, 0.6233, 0.486, 0.621, 0.4905, 0.6155, 0.4905, 0.6331, 0.514, 0.6169, 0.514, 0.6195, 0.5116, 0.6305, 0.5116, 0.3831, 0.514, 0.3669, 0.514, 0.3695, 0.5116, 0.3805, 0.5116, 0.361, 0.5098, 0.361, 0.5017, 0.3655, 0.504, 0.3655, 0.5095, 0.3652, 0.5017, 0.3733, 0.5098, 0.371, 0.5095, 0.3655, 0.504, 0.611, 0.7581, 0.611, 0.7419, 0.6134, 0.7445, 0.6134, 0.7555, 0.6169, 0.736, 0.6331, 0.736, 0.6305, 0.7384, 0.6195, 0.7384, 0.6233, 0.764, 0.6152, 0.764, 0.6165, 0.7616, 0.622, 0.7616, 0.3669, 0.736, 0.3831, 0.736, 0.3805, 0.7384, 0.3695, 0.7384, 0.389, 0.7419, 0.389, 0.7581, 0.3866, 0.7555, 0.3866, 0.7445, 0.361, 0.7483, 0.361, 0.7402, 0.3634, 0.7415, 0.3634, 0.747, 0.6233, 0.264, 0.6152, 0.264, 0.6165, 0.2616, 0.622, 0.2616, 0.611, 0.2581, 0.611, 0.2419, 0.6134, 0.2445, 0.6134, 0.2555, 0.6152, 0.236, 0.6233, 0.236, 0.622, 0.2384, 0.6165, 0.2384, 0.1348, 0.514, 0.1267, 0.514, 0.128, 0.5116, 0.1335, 0.5116, 0.389, 0.2419, 0.389, 0.2581, 0.3866, 0.2555, 0.3866, 0.2445, 0.139, 0.5017, 0.139, 0.5098, 0.1366, 0.5085, 0.1366, 0.503, 0.6233, 0.01402, 0.6152, 0.01402, 0.6155, 0.009531, 0.621, 0.009531, 0.611, 0.009801, 0.611, 0.001749, 0.6155, 0.004039, 0.6155, 0.009531, 0.6152, 0.001749, 0.6233, 0.009801, 0.621, 0.009531, 0.6155, 0.004039, 0.1267, 0.736, 0.1348, 0.736, 0.1345, 0.7405, 0.129, 0.7405, 0.139, 0.7402, 0.139, 0.7483, 0.1345, 0.746, 0.1345, 0.7405, 0.1348, 0.7483, 0.1267, 0.7402, 0.129, 0.7405, 0.1345, 0.746, 0.139, 0.6878, 0.139, 0.736, 0.1348, 0.736, 0.1348, 0.6878, 0.125, 0.5621, 0.125, 0.514, 0.1267, 0.514, 0.1267, 0.5621, 0.361, 0.514, 0.139, 0.514, 0.139, 0.5098, 0.361, 0.5098, 0.139, 0.5, 0.361, 0.5, 0.361, 0.5017, 0.139, 0.5017, 0.4397, 0.514, 0.389, 0.514, 0.389, 0.5081, 0.4397, 0.5081, 0.5597, 0.486, 0.611, 0.486, 0.611, 0.4919, 0.5597, 0.4919, 0.5597, 0.0, 0.611, 0.0, 0.611, 0.001749, 0.5597, 0.001749, 0.4397, 0.01402, 0.389, 0.01402, 0.389, 0.009801, 0.4397, 0.009801, 0.4397, 0.764, 0.389, 0.764, 0.389, 0.7581, 0.4397, 0.7581, 0.5597, 0.736, 0.611, 0.736, 0.611, 0.7419, 0.5597, 0.7419, 0.4397, 0.264, 0.389, 0.264, 0.389, 0.2581, 0.4397, 0.2581, 0.5597, 0.236, 0.611, 0.236, 0.611, 0.2419, 0.5597, 0.2419, 0.625, 0.764, 0.625, 0.986, 0.6233, 0.986, 0.6233, 0.764, 0.611, 0.986, 0.611, 0.764, 0.6152, 0.764, 0.6152, 0.986, 0.639, 0.6878, 0.639, 0.736, 0.6331, 0.736, 0.6331, 0.6878, 0.611, 0.5621, 0.611, 0.514, 0.6169, 0.514, 0.6169, 0.5621, 0.139, 0.736, 0.361, 0.736, 0.361, 0.7402, 0.139, 0.7402, 0.361, 0.75, 0.139, 0.75, 0.139, 0.7483, 0.361, 0.7483, 0.625, 0.1879, 0.625, 0.236, 0.6233, 0.236, 0.6233, 0.1879, 0.611, 0.06225, 0.611, 0.01402, 0.6152, 0.01402, 0.6152, 0.06225, 0.625, 0.264, 0.625, 0.486, 0.6233, 0.486, 0.6233, 0.264, 0.611, 0.486, 0.611, 0.264, 0.6152, 0.264, 0.6152, 0.486, 0.361, 0.5621, 0.361, 0.514, 0.3669, 0.514, 0.3669, 0.5621, 0.389, 0.6878, 0.389, 0.736, 0.3831, 0.736, 0.3831, 0.6878, 0.139, 0.5671, 0.139, 0.6828, 0.1348, 0.6828, 0.1348, 0.5671, 0.125, 0.736, 0.125, 0.6878, 0.1267, 0.6878, 0.1267, 0.736, 0.639, 0.5671, 0.639, 0.6828, 0.6331, 0.6828, 0.6331, 0.5671, 0.611, 0.736, 0.611, 0.6878, 0.6169, 0.6878, 0.6169, 0.736, 0.625, 0.01402, 0.625, 0.06225, 0.6233, 0.06225, 0.6233, 0.01402, 0.611, 0.1829, 0.611, 0.06719, 0.6152, 0.06719, 0.6152, 0.1829, 0.361, 0.736, 0.361, 0.6878, 0.3669, 0.6878, 0.3669, 0.736, 0.389, 0.5671, 0.389, 0.6828, 0.3831, 0.6828, 0.3831, 0.5671, 0.3669, 0.6836, 0.3831, 0.6836, 0.3831, 0.687, 0.3669, 0.687, 0.6233, 0.06643, 0.6152, 0.06643, 0.6152, 0.063, 0.6233, 0.063, 0.6331, 0.687, 0.6169, 0.687, 0.6169, 0.6836, 0.6331, 0.6836, 0.1348, 0.687, 0.1267, 0.687, 0.1267, 0.6836, 0.1348, 0.6836, 0.4384, 0.687, 0.389, 0.687, 0.389, 0.6836, 0.4365, 0.6836, 0.861, 0.687, 0.639, 0.687, 0.639, 0.6836, 0.861, 0.6836, 0.4397, 0.06643, 0.389, 0.06643, 0.389, 0.063, 0.4397, 0.063, 0.361, 0.687, 0.139, 0.687, 0.139, 0.6836, 0.361, 0.6836, 0.125, 0.6828, 0.125, 0.5671, 0.1267, 0.5671, 0.1267, 0.6828, 0.611, 0.6828, 0.611, 0.5671, 0.6169, 0.5671, 0.6169, 0.6828, 0.625, 0.06719, 0.625, 0.1829, 0.6233, 0.1829, 0.6233, 0.06719, 0.361, 0.6828, 0.361, 0.5671, 0.3669, 0.5671, 0.3669, 0.6828, 0.139, 0.514, 0.139, 0.5621, 0.1348, 0.5621, 0.1348, 0.514, 0.639, 0.514, 0.639, 0.5621, 0.6331, 0.5621, 0.6331, 0.514, 0.611, 0.236, 0.611, 0.1879, 0.6152, 0.1879, 0.6152, 0.236, 0.389, 0.514, 0.389, 0.5621, 0.3831, 0.5621, 0.3831, 0.514, 0.361, 0.5663, 0.139, 0.5663, 0.139, 0.5629, 0.361, 0.5629, 0.861, 0.5663, 0.639, 0.5663, 0.639, 0.5629, 0.861, 0.5629, 0.4365, 0.5663, 0.389, 0.5663, 0.389, 0.5629, 0.4384, 0.5629, 0.1348, 0.5663, 0.1267, 0.5663, 0.1267, 0.5629, 0.1348, 0.5629, 0.6331, 0.5663, 0.6169, 0.5663, 0.6169, 0.5629, 0.6331, 0.5629, 0.3669, 0.5629, 0.3831, 0.5629, 0.3831, 0.5663, 0.3669, 0.5663, 0.6233, 0.1871, 0.6152, 0.1871, 0.6152, 0.1837, 0.6233, 0.1837, 0.4397, 0.1871, 0.389, 0.1871, 0.389, 0.1837, 0.4397, 0.1837, 0.5548, 0.514, 0.4447, 0.514, 0.4447, 0.5081, 0.5548, 0.5081, 0.389, 0.486, 0.4397, 0.486, 0.4397, 0.4919, 0.389, 0.4919, 0.389, 0.0, 0.4397, 0.0, 0.4397, 0.001749, 0.389, 0.001749, 0.5548, 0.01402, 0.4447, 0.01402, 0.4447, 0.009801, 0.5548, 0.009801, 0.5548, 0.764, 0.4447, 0.764, 0.4447, 0.7581, 0.5548, 0.7581, 0.389, 0.736, 0.4397, 0.736, 0.4397, 0.7419, 0.389, 0.7419, 0.5548, 0.264, 0.4447, 0.264, 0.4447, 0.2581, 0.5548, 0.2581, 0.389, 0.236, 0.4397, 0.236, 0.4397, 0.2419, 0.389, 0.2419, 0.5548, 0.6878, 0.4447, 0.6878, 0.4447, 0.6853, 0.5548, 0.6853, 0.5548, 0.06643, 0.4447, 0.06643, 0.4447, 0.063, 0.5548, 0.063, 0.5548, 0.5646, 0.4447, 0.5646, 0.4447, 0.5621, 0.5548, 0.5621, 0.5548, 0.1871, 0.4447, 0.1871, 0.4447, 0.1837, 0.5548, 0.1837, 0.4437, 0.06719, 0.4437, 0.1829, 0.4407, 0.1829, 0.4407, 0.06719, 0.4437, 0.514, 0.4437, 0.5612, 0.4407, 0.5612, 0.4407, 0.514, 0.4437, 0.01402, 0.4437, 0.06225, 0.4407, 0.06225, 0.4407, 0.01402, 0.4437, 0.264, 0.4437, 0.486, 0.4407, 0.486, 0.4407, 0.264, 0.4407, 0.2581, 0.4407, 0.2419, 0.4437, 0.2419, 0.4437, 0.2581, 0.4407, 0.7581, 0.4407, 0.7419, 0.4437, 0.7419, 0.4437, 0.7581, 0.4437, 0.001749, 0.4437, 0.009801, 0.4407, 0.009801, 0.4407, 0.001749, 0.4407, 0.5081, 0.4407, 0.4919, 0.4437, 0.4919, 0.4437, 0.5081, 0.4437, 0.6887, 0.4437, 0.736, 0.4407, 0.736, 0.4407, 0.6887, 0.4437, 0.764, 0.4437, 0.986, 0.4407, 0.986, 0.4407, 0.764, 0.4437, 0.1879, 0.4437, 0.236, 0.4407, 0.236, 0.4407, 0.1879, 0.4447, 0.486, 0.5548, 0.486, 0.5548, 0.4919, 0.4447, 0.4919, 0.4447, 0.0, 0.5548, 0.0, 0.5548, 0.001749, 0.4447, 0.001749, 0.4447, 0.736, 0.5548, 0.736, 0.5548, 0.7419, 0.4447, 0.7419, 0.4447, 0.236, 0.5548, 0.236, 0.5548, 0.2419, 0.4447, 0.2419, 0.611, 0.514, 0.5597, 0.514, 0.5597, 0.5081, 0.611, 0.5081, 0.611, 0.01402, 0.5597, 0.01402, 0.5597, 0.009801, 0.611, 0.009801, 0.611, 0.764, 0.5597, 0.764, 0.5597, 0.7581, 0.611, 0.7581, 0.611, 0.264, 0.5597, 0.264, 0.5597, 0.2581, 0.611, 0.2581, 0.611, 0.687, 0.561, 0.687, 0.563, 0.6836, 0.611, 0.6836, 0.611, 0.06643, 0.5597, 0.06643, 0.5597, 0.063, 0.611, 0.063, 0.611, 0.5663, 0.563, 0.5663, 0.561, 0.5629, 0.611, 0.5629, 0.611, 0.1871, 0.5597, 0.1871, 0.5597, 0.1837, 0.611, 0.1837, 0.5557, 0.5081, 0.5557, 0.4919, 0.5588, 0.4919, 0.5588, 0.5081, 0.5557, 0.7581, 0.5557, 0.7419, 0.5588, 0.7419, 0.5588, 0.7581, 0.5557, 0.2581, 0.5557, 0.2419, 0.5588, 0.2419, 0.5588, 0.2581, 0.5588, 0.06719, 0.5588, 0.1829, 0.5557, 0.1829, 0.5557, 0.06719, 0.5588, 0.514, 0.5588, 0.5612, 0.5557, 0.5612, 0.5557, 0.514, 0.5588, 0.01497, 0.5588, 0.06225, 0.5557, 0.06225, 0.5557, 0.01497, 0.5588, 0.264, 0.5588, 0.486, 0.5557, 0.486, 0.5557, 0.264, 0.5588, 0.001749, 0.5588, 0.009135, 0.5557, 0.009135, 0.5557, 0.001749, 0.5588, 0.6887, 0.5588, 0.736, 0.5557, 0.736, 0.5557, 0.6887, 0.5588, 0.764, 0.5588, 0.986, 0.5557, 0.986, 0.5557, 0.764, 0.5588, 0.1879, 0.5588, 0.236, 0.5557, 0.236, 0.5557, 0.1879, 0.5588, 0.6834, 0.6061, 0.6265, 0.6109, 0.6246, 0.5625, 0.6828, 0.6061, 0.6227, 0.5588, 0.5665, 0.5626, 0.5671, 0.6109, 0.6246, 0.437, 0.6828, 0.3898, 0.6249, 0.3946, 0.6268, 0.4406, 0.6834, 0.3898, 0.6249, 0.437, 0.5671, 0.4406, 0.5665, 0.3946, 0.623, 0.4406, 0.6834, 0.4408, 0.6831, 0.4448, 0.685, 0.4447, 0.6853, 0.5587, 0.6831, 0.5588, 0.6834, 0.5548, 0.6853, 0.5547, 0.685, 0.5588, 0.5665, 0.5587, 0.5668, 0.5547, 0.5649, 0.5548, 0.5646, 0.4407, 0.5668, 0.4406, 0.5665, 0.4447, 0.5646, 0.4448, 0.5649, 0.6057, 0.6227, 0.6061, 0.6227, 0.6061, 0.6265, 0.6058, 0.6265, 0.3946, 0.623, 0.3949, 0.623, 0.3949, 0.6268, 0.3946, 0.6268, 0.611, 0.5081, 0.5597, 0.5081, 0.5597, 0.4919, 0.611, 0.4919, 0.1348, 0.687, 0.139, 0.687, 0.139, 0.6878, 0.1348, 0.6878, 0.139, 0.6836, 0.1348, 0.6836, 0.1348, 0.6828, 0.139, 0.6828, 0.124, 0.6874, 0.1267, 0.687, 0.125, 0.6878, 0.1238, 0.6878, 0.1267, 0.6836, 0.1248, 0.6857, 0.125, 0.6853, 0.1267, 0.6853, 0.6331, 0.687, 0.639, 0.687, 0.639, 0.6878, 0.6331, 0.6878, 0.639, 0.6836, 0.6331, 0.6836, 0.6331, 0.6828, 0.639, 0.6828, 0.611, 0.687, 0.6169, 0.687, 0.6169, 0.6878, 0.611, 0.6878, 0.6169, 0.6836, 0.611, 0.6836, 0.611, 0.6828, 0.6169, 0.6828, 0.626, 0.06262, 0.6233, 0.063, 0.625, 0.06225, 0.6262, 0.06225, 0.6233, 0.06643, 0.6252, 0.06434, 0.625, 0.06472, 0.6233, 0.06472, 0.6152, 0.063, 0.611, 0.063, 0.611, 0.06225, 0.6152, 0.06225, 0.611, 0.06643, 0.6152, 0.06643, 0.6152, 0.06719, 0.611, 0.06719, 0.361, 0.687, 0.3669, 0.687, 0.3669, 0.6878, 0.361, 0.6878, 0.3669, 0.6836, 0.361, 0.6836, 0.361, 0.6828, 0.3669, 0.6828, 0.3831, 0.687, 0.389, 0.687, 0.389, 0.6878, 0.3831, 0.6878, 0.389, 0.6836, 0.3831, 0.6836, 0.3831, 0.6828, 0.389, 0.6828, 0.1267, 0.5629, 0.124, 0.5629, 0.1238, 0.5621, 0.1267, 0.5646, 0.1248, 0.5663, 0.1267, 0.5663, 0.125, 0.5671, 0.125, 0.5671, 0.6169, 0.5629, 0.611, 0.5629, 0.611, 0.5621, 0.6169, 0.5621, 0.611, 0.5663, 0.6169, 0.5663, 0.6169, 0.5671, 0.611, 0.5671, 0.6233, 0.1871, 0.625, 0.185, 0.625, 0.1854, 0.6233, 0.1879, 0.625, 0.1833, 0.6233, 0.1837, 0.625, 0.1829, 0.625, 0.1829, 0.3669, 0.5629, 0.361, 0.5629, 0.361, 0.5621, 0.3669, 0.5621, 0.361, 0.5663, 0.3669, 0.5663, 0.3669, 0.5671, 0.361, 0.5671, 0.1348, 0.5663, 0.139, 0.5663, 0.139, 0.5671, 0.1348, 0.5671, 0.139, 0.5629, 0.1348, 0.5629, 0.1348, 0.5621, 0.139, 0.5621, 0.6331, 0.5663, 0.639, 0.5663, 0.639, 0.5671, 0.6331, 0.5671, 0.639, 0.5629, 0.6331, 0.5629, 0.6331, 0.5621, 0.639, 0.5621, 0.6152, 0.1837, 0.611, 0.1837, 0.611, 0.1829, 0.6152, 0.1829, 0.611, 0.1871, 0.6152, 0.1871, 0.6152, 0.1879, 0.611, 0.1879, 0.3831, 0.5663, 0.389, 0.5663, 0.389, 0.5671, 0.3831, 0.5671, 0.389, 0.5629, 0.3831, 0.5629, 0.3831, 0.5621, 0.389, 0.5621, 0.4437, 0.063, 0.4407, 0.063, 0.4407, 0.06225, 0.4437, 0.06225, 0.4407, 0.06643, 0.4437, 0.06643, 0.4437, 0.06719, 0.4407, 0.06719, 0.4407, 0.1871, 0.4437, 0.1871, 0.4437, 0.1879, 0.4407, 0.1879, 0.4437, 0.1837, 0.4407, 0.1837, 0.4407, 0.1829, 0.4437, 0.1829, 0.5588, 0.063, 0.5557, 0.063, 0.5557, 0.06225, 0.5588, 0.06225, 0.5557, 0.06643, 0.5588, 0.06643, 0.5588, 0.06719, 0.5557, 0.06719, 0.5557, 0.1871, 0.5588, 0.1871, 0.5588, 0.1879, 0.5557, 0.1879, 0.5588, 0.1837, 0.5557, 0.1837, 0.5557, 0.1829, 0.5588, 0.1829, 0.563, 0.6836, 0.561, 0.687, 0.5597, 0.6878, 0.5625, 0.6828, 0.4384, 0.687, 0.4365, 0.6836, 0.437, 0.6828, 0.4397, 0.6878, 0.561, 0.5629, 0.563, 0.5663, 0.5626, 0.5671, 0.5597, 0.5621, 0.4365, 0.5663, 0.4384, 0.5629, 0.4397, 0.5621, 0.437, 0.5671, 0.3831, 0.6836, 0.3669, 0.6836, 0.3669, 0.6828, 0.3831, 0.6828, 0.3669, 0.687, 0.3831, 0.687, 0.3831, 0.6878, 0.3669, 0.6878, 0.6152, 0.06643, 0.6233, 0.06643, 0.6233, 0.06719, 0.6152, 0.06719, 0.6233, 0.063, 0.6152, 0.063, 0.6152, 0.06225, 0.6233, 0.06225, 0.6169, 0.687, 0.6331, 0.687, 0.6331, 0.6878, 0.6169, 0.6878, 0.6331, 0.6836, 0.6169, 0.6836, 0.6169, 0.6828, 0.6331, 0.6828, 0.1267, 0.687, 0.1348, 0.687, 0.1348, 0.6878, 0.1267, 0.6878, 0.1348, 0.6836, 0.1267, 0.6836, 0.1267, 0.6828, 0.1348, 0.6828, 0.389, 0.687, 0.4384, 0.687, 0.4397, 0.6878, 0.389, 0.6878, 0.4365, 0.6836, 0.389, 0.6836, 0.389, 0.6828, 0.437, 0.6828, 0.639, 0.687, 0.861, 0.687, 0.861, 0.6878, 0.639, 0.6878, 0.861, 0.6836, 0.639, 0.6836, 0.639, 0.6828, 0.861, 0.6828, 0.389, 0.06643, 0.4397, 0.06643, 0.4397, 0.06719, 0.389, 0.06719, 0.4397, 0.063, 0.389, 0.063, 0.389, 0.06225, 0.4397, 0.06225, 0.139, 0.687, 0.361, 0.687, 0.361, 0.6878, 0.139, 0.6878, 0.361, 0.6836, 0.139, 0.6836, 0.139, 0.6828, 0.361, 0.6828, 0.139, 0.5663, 0.361, 0.5663, 0.361, 0.5671, 0.139, 0.5671, 0.361, 0.5629, 0.139, 0.5629, 0.139, 0.5621, 0.361, 0.5621, 0.639, 0.5663, 0.861, 0.5663, 0.861, 0.5671, 0.639, 0.5671, 0.861, 0.5629, 0.639, 0.5629, 0.639, 0.5621, 0.861, 0.5621, 0.389, 0.5663, 0.4365, 0.5663, 0.437, 0.5671, 0.389, 0.5671, 0.4384, 0.5629, 0.389, 0.5629, 0.389, 0.5621, 0.4397, 0.5621, 0.1267, 0.5663, 0.1348, 0.5663, 0.1348, 0.5671, 0.1267, 0.5671, 0.1348, 0.5629, 0.1267, 0.5629, 0.1267, 0.5621, 0.1348, 0.5621, 0.6169, 0.5663, 0.6331, 0.5663, 0.6331, 0.5671, 0.6169, 0.5671, 0.6331, 0.5629, 0.6169, 0.5629, 0.6169, 0.5621, 0.6331, 0.5621, 0.3831, 0.5629, 0.3669, 0.5629, 0.3669, 0.5621, 0.3831, 0.5621, 0.3669, 0.5663, 0.3831, 0.5663, 0.3831, 0.5671, 0.3669, 0.5671, 0.6152, 0.1871, 0.6233, 0.1871, 0.6233, 0.1879, 0.6152, 0.1879, 0.6233, 0.1837, 0.6152, 0.1837, 0.6152, 0.1829, 0.6233, 0.1829, 0.389, 0.1871, 0.4397, 0.1871, 0.4397, 0.1879, 0.389, 0.1879, 0.4397, 0.1837, 0.389, 0.1837, 0.389, 0.1829, 0.4397, 0.1829, 0.4447, 0.06643, 0.5548, 0.06643, 0.5548, 0.06719, 0.4447, 0.06719, 0.5548, 0.063, 0.4447, 0.063, 0.4447, 0.06225, 0.5548, 0.06225, 0.4447, 0.1871, 0.5548, 0.1871, 0.5548, 0.1879, 0.4447, 0.1879, 0.5548, 0.1837, 0.4447, 0.1837, 0.4447, 0.1829, 0.5548, 0.1829, 0.561, 0.687, 0.611, 0.687, 0.611, 0.6878, 0.5597, 0.6878, 0.611, 0.6836, 0.563, 0.6836, 0.5625, 0.6828, 0.611, 0.6828, 0.5597, 0.06643, 0.611, 0.06643, 0.611, 0.06719, 0.5597, 0.06719, 0.611, 0.063, 0.5597, 0.063, 0.5597, 0.06225, 0.611, 0.06225, 0.563, 0.5663, 0.611, 0.5663, 0.611, 0.5671, 0.5626, 0.5671, 0.611, 0.5629, 0.561, 0.5629, 0.5597, 0.5621, 0.611, 0.5621, 0.5597, 0.1871, 0.611, 0.1871, 0.611, 0.1879, 0.5597, 0.1879, 0.611, 0.1837, 0.5597, 0.1837, 0.5597, 0.1829, 0.611, 0.1829, 0.4407, 0.5081, 0.4407, 0.514, 0.4397, 0.514, 0.4397, 0.5081, 0.4437, 0.514, 0.4437, 0.5081, 0.4447, 0.5081, 0.4447, 0.514, 0.4407, 0.486, 0.4407, 0.4919, 0.4397, 0.4919, 0.4397, 0.486, 0.4437, 0.4919, 0.4437, 0.486, 0.4447, 0.486, 0.4447, 0.4919, 0.4402, -0.001001, 0.4407, 0.001749, 0.4397, 0.0, 0.4397, -0.001237, 0.4437, 0.001749, 0.4417, -0.0002354, 0.4422, 0.0, 0.4422, 0.001749, 0.4407, 0.009801, 0.4407, 0.01402, 0.4397, 0.01402, 0.4397, 0.009801, 0.4437, 0.01402, 0.4437, 0.009801, 0.4447, 0.009801, 0.4447, 0.01402, 0.4407, 0.7581, 0.4407, 0.764, 0.4397, 0.764, 0.4397, 0.7581, 0.4437, 0.764, 0.4437, 0.7581, 0.4447, 0.7581, 0.4447, 0.764, 0.4407, 0.736, 0.4407, 0.7419, 0.4397, 0.7419, 0.4397, 0.736, 0.4437, 0.7419, 0.4437, 0.736, 0.4447, 0.736, 0.4447, 0.7419, 0.4407, 0.2581, 0.4407, 0.264, 0.4397, 0.264, 0.4397, 0.2581, 0.4437, 0.264, 0.4437, 0.2581, 0.4447, 0.2581, 0.4447, 0.264, 0.4407, 0.236, 0.4407, 0.2419, 0.4397, 0.2419, 0.4397, 0.236, 0.4437, 0.2419, 0.4437, 0.236, 0.4447, 0.236, 0.4447, 0.2419, 0.4407, 0.063, 0.4407, 0.06643, 0.4397, 0.06643, 0.4397, 0.063, 0.4437, 0.06643, 0.4437, 0.063, 0.4447, 0.063, 0.4447, 0.06643, 0.4407, 0.1837, 0.4407, 0.1871, 0.4397, 0.1871, 0.4397, 0.1837, 0.4437, 0.1871, 0.4437, 0.1837, 0.4447, 0.1837, 0.4447, 0.1871, 0.5588, 0.4919, 0.5588, 0.486, 0.5597, 0.486, 0.5597, 0.4919, 0.5557, 0.486, 0.5557, 0.4919, 0.5548, 0.4919, 0.5548, 0.486, 0.5588, 0.001749, 0.5588, -0.001001, 0.5597, -0.001237, 0.5573, 0.001749, 0.5557, -0.0002354, 0.5557, 0.001749, 0.5548, 0.0, 0.5548, 0.0, 0.5588, 0.7419, 0.5588, 0.736, 0.5597, 0.736, 0.5597, 0.7419, 0.5557, 0.736, 0.5557, 0.7419, 0.5548, 0.7419, 0.5548, 0.736, 0.5588, 0.2419, 0.5588, 0.236, 0.5597, 0.236, 0.5597, 0.2419, 0.5557, 0.236, 0.5557, 0.2419, 0.5548, 0.2419, 0.5548, 0.236, 0.5557, 0.5081, 0.5557, 0.514, 0.5548, 0.514, 0.5548, 0.5081, 0.5588, 0.514, 0.5588, 0.5081, 0.5597, 0.5081, 0.5597, 0.514, 0.5557, 0.009135, 0.5588, 0.009135, 0.5597, 0.009801, 0.5548, 0.009801, 0.5588, 0.01497, 0.5557, 0.01497, 0.5548, 0.01402, 0.5597, 0.01402, 0.5557, 0.7581, 0.5557, 0.764, 0.5548, 0.764, 0.5548, 0.7581, 0.5588, 0.764, 0.5588, 0.7581, 0.5597, 0.7581, 0.5597, 0.764, 0.5557, 0.2581, 0.5557, 0.264, 0.5548, 0.264, 0.5548, 0.2581, 0.5588, 0.264, 0.5588, 0.2581, 0.5597, 0.2581, 0.5597, 0.264, 0.5557, 0.063, 0.5557, 0.06643, 0.5548, 0.06643, 0.5548, 0.063, 0.5588, 0.06643, 0.5588, 0.063, 0.5597, 0.063, 0.5597, 0.06643, 0.5557, 0.1837, 0.5557, 0.1871, 0.5548, 0.1871, 0.5548, 0.1837, 0.5588, 0.1871, 0.5588, 0.1837, 0.5597, 0.1837, 0.5597, 0.1871, 0.5588, 0.6887, 0.5557, 0.6887, 0.5548, 0.6878, 0.5597, 0.6878, 0.4437, 0.6887, 0.4407, 0.6887, 0.4397, 0.6878, 0.4447, 0.6878, 0.5557, 0.5612, 0.5588, 0.5612, 0.5597, 0.5621, 0.5548, 0.5621, 0.4407, 0.5612, 0.4437, 0.5612, 0.4447, 0.5621, 0.4397, 0.5621, 0.4437, 0.1829, 0.4437, 0.06719, 0.4447, 0.06719, 0.4447, 0.1829, 0.4407, 0.06719, 0.4407, 0.1829, 0.4397, 0.1829, 0.4397, 0.06719, 0.4437, 0.5612, 0.4437, 0.514, 0.4447, 0.514, 0.4447, 0.5621, 0.4407, 0.514, 0.4407, 0.5612, 0.4397, 0.5621, 0.4397, 0.514, 0.4437, 0.06225, 0.4437, 0.01402, 0.4447, 0.01402, 0.4447, 0.06225, 0.4407, 0.01402, 0.4407, 0.06225, 0.4397, 0.06225, 0.4397, 0.01402, 0.4437, 0.486, 0.4437, 0.264, 0.4447, 0.264, 0.4447, 0.486, 0.4407, 0.264, 0.4407, 0.486, 0.4397, 0.486, 0.4397, 0.264, 0.4407, 0.2419, 0.4407, 0.2581, 0.4397, 0.2581, 0.4397, 0.2419, 0.4437, 0.2581, 0.4437, 0.2419, 0.4447, 0.2419, 0.4447, 0.2581, 0.4407, 0.7419, 0.4407, 0.7581, 0.4397, 0.7581, 0.4397, 0.7419, 0.4437, 0.7581, 0.4437, 0.7419, 0.4447, 0.7419, 0.4447, 0.7581, 0.4437, 0.009801, 0.4437, 0.001749, 0.4447, 0.001749, 0.4447, 0.009801, 0.4407, 0.001749, 0.4407, 0.009801, 0.4397, 0.009801, 0.4397, 0.001749, 0.4407, 0.4919, 0.4407, 0.5081, 0.4397, 0.5081, 0.4397, 0.4919, 0.4437, 0.5081, 0.4437, 0.4919, 0.4447, 0.4919, 0.4447, 0.5081, 0.4437, 0.736, 0.4437, 0.6887, 0.4447, 0.6878, 0.4447, 0.736, 0.4407, 0.6887, 0.4407, 0.736, 0.4397, 0.736, 0.4397, 0.6878, 0.4437, 0.986, 0.4437, 0.764, 0.4447, 0.764, 0.4447, 0.986, 0.4407, 0.764, 0.4407, 0.986, 0.4397, 0.986, 0.4397, 0.764, 0.4437, 0.236, 0.4437, 0.1879, 0.4447, 0.1879, 0.4447, 0.236, 0.4407, 0.1879, 0.4407, 0.236, 0.4397, 0.236, 0.4397, 0.1879, 0.5557, 0.4919, 0.5557, 0.5081, 0.5548, 0.5081, 0.5548, 0.4919, 0.5588, 0.5081, 0.5588, 0.4919, 0.5597, 0.4919, 0.5597, 0.5081, 0.5557, 0.7419, 0.5557, 0.7581, 0.5548, 0.7581, 0.5548, 0.7419, 0.5588, 0.7581, 0.5588, 0.7419, 0.5597, 0.7419, 0.5597, 0.7581, 0.5557, 0.2419, 0.5557, 0.2581, 0.5548, 0.2581, 0.5548, 0.2419, 0.5588, 0.2581, 0.5588, 0.2419, 0.5597, 0.2419, 0.5597, 0.2581, 0.5588, 0.1829, 0.5588, 0.06719, 0.5597, 0.06719, 0.5597, 0.1829, 0.5557, 0.06719, 0.5557, 0.1829, 0.5548, 0.1829, 0.5548, 0.06719, 0.5588, 0.5612, 0.5588, 0.514, 0.5597, 0.514, 0.5597, 0.5621, 0.5557, 0.514, 0.5557, 0.5612, 0.5548, 0.5621, 0.5548, 0.514, 0.5588, 0.06225, 0.5588, 0.01497, 0.5597, 0.01402, 0.5597, 0.06225, 0.5557, 0.01497, 0.5557, 0.06225, 0.5548, 0.06225, 0.5548, 0.01402, 0.5588, 0.486, 0.5588, 0.264, 0.5597, 0.264, 0.5597, 0.486, 0.5557, 0.264, 0.5557, 0.486, 0.5548, 0.486, 0.5548, 0.264, 0.5588, 0.009135, 0.5588, 0.001749, 0.5597, 0.001749, 0.5597, 0.009801, 0.5557, 0.001749, 0.5557, 0.009135, 0.5548, 0.009801, 0.5548, 0.001749, 0.5588, 0.736, 0.5588, 0.6887, 0.5597, 0.6878, 0.5597, 0.736, 0.5557, 0.6887, 0.5557, 0.736, 0.5548, 0.736, 0.5548, 0.6878, 0.5588, 0.986, 0.5588, 0.764, 0.5597, 0.764, 0.5597, 0.986, 0.5557, 0.764, 0.5557, 0.986, 0.5548, 0.986, 0.5548, 0.764, 0.5588, 0.236, 0.5588, 0.1879, 0.5597, 0.1879, 0.5597, 0.236, 0.5557, 0.1879, 0.5557, 0.236, 0.5548, 0.236, 0.5548, 0.1879, 0.4437, 0.063, 0.4437, 0.06225, 0.4447, 0.06225, 0.4447, 0.063, 0.4407, 0.06225, 0.4407, 0.063, 0.4397, 0.063, 0.4397, 0.06225, 0.4407, 0.06643, 0.4407, 0.06719, 0.4397, 0.06719, 0.4397, 0.06643, 0.4437, 0.06719, 0.4437, 0.06643, 0.4447, 0.06643, 0.4447, 0.06719, 0.4407, 0.1871, 0.4407, 0.1879, 0.4397, 0.1879, 0.4397, 0.1871, 0.4437, 0.1879, 0.4437, 0.1871, 0.4447, 0.1871, 0.4447, 0.1879, 0.4437, 0.1837, 0.4437, 0.1829, 0.4447, 0.1829, 0.4447, 0.1837, 0.4407, 0.1829, 0.4407, 0.1837, 0.4397, 0.1837, 0.4397, 0.1829, 0.5588, 0.063, 0.5588, 0.06225, 0.5597, 0.06225, 0.5597, 0.063, 0.5557, 0.06225, 0.5557, 0.063, 0.5548, 0.063, 0.5548, 0.06225, 0.5557, 0.06643, 0.5557, 0.06719, 0.5548, 0.06719, 0.5548, 0.06643, 0.5588, 0.06719, 0.5588, 0.06643, 0.5597, 0.06643, 0.5597, 0.06719, 0.5557, 0.1871, 0.5557, 0.1879, 0.5548, 0.1879, 0.5548, 0.1871, 0.5588, 0.1879, 0.5588, 0.1871, 0.5597, 0.1871, 0.5597, 0.1879, 0.5588, 0.1837, 0.5588, 0.1829, 0.5597, 0.1829, 0.5597, 0.1837, 0.5557, 0.1829, 0.5557, 0.1837, 0.5548, 0.1837, 0.5548, 0.1829])
me_cube_001.materials.append(mat_material_001)
me_cube_001.materials.append(mat_material_002)
me_cube_001.use_remesh_preserve_volume = False
me_cube_001.use_remesh_preserve_attributes = False
me_cube_001.use_mirror_vertex_groups = False
me_cube_001.update()
me_cube_002 = bpy.data.meshes.new('Cube.002')
me_cube_002.from_pydata([(1.566, -1.389, -1.18), (1.584, -1.402, -1.258), (1.584, -1.461, -1.146), (1.584, -1.461, 1.148), (1.584, -1.401, 1.26), (1.566, -1.389, 1.182), (1.584, 1.461, -1.068), (1.584, 1.403, -1.183), (1.566, 1.389, -1.104), (1.566, 1.389, 1.106), (1.584, 1.403, 1.185), (1.584, 1.461, 1.071), (1.844, -1.461, -1.146), (1.844, -1.402, -1.258), (1.861, -1.389, -1.18), (1.861, -1.389, 1.182), (1.844, -1.401, 1.26), (1.844, -1.461, 1.148), (1.844, 1.461, -1.068), (1.861, 1.389, -1.104), (1.844, 1.403, -1.183), (1.844, 1.461, 1.071), (1.844, 1.403, 1.185), (1.861, 1.389, 1.106), (1.566, -0.07186, -2.088), (1.566, 0.07155, -2.082), (1.584, 0.05741, -2.182), (1.584, -0.05917, -2.184), (1.566, 0.07155, 2.066), (1.566, -0.07186, 2.072), (1.584, -0.05956, 2.167), (1.584, 0.0578, 2.165), (1.861, 0.07155, -2.082), (1.861, -0.07186, -2.088), (1.844, -0.05917, -2.184), (1.844, 0.05741, -2.182), (1.861, -0.07186, 2.072), (1.861, 0.07155, 2.066), (1.844, 0.0578, 2.165), (1.844, -0.05956, 2.167)], [], [(6, 11, 21, 18), (22, 10, 31, 38), (19, 23, 37, 32), (12, 17, 3, 2), (7, 20, 35, 26), (33, 36, 15, 14), (25, 28, 9, 8), (39, 30, 4, 16), (27, 34, 13, 1), (0, 1, 2), (3, 4, 5), (6, 7, 8), (9, 10, 11), (12, 13, 14), (15, 16, 17), (18, 19, 20), (21, 22, 23), (24, 25, 26, 27), (28, 29, 30, 31), (32, 33, 34, 35), (36, 37, 38, 39), (27, 1, 0, 24), (31, 10, 9, 28), (20, 7, 6, 18), (10, 22, 21, 11), (35, 20, 19, 32), (39, 16, 15, 36), (1, 13, 12, 2), (16, 4, 3, 17), (7, 26, 25, 8), (4, 30, 29, 5), (13, 34, 33, 14), (22, 38, 37, 23), (30, 39, 38, 31), (34, 27, 26, 35), (2, 3, 5, 0), (11, 6, 8, 9), (23, 19, 18, 21), (17, 12, 14, 15), (36, 33, 32, 37), (28, 25, 24, 29), (0, 5, 29, 24)])
_uv = me_cube_002.uv_layers.new(name='UVMap')
_uv.uv.foreach_set('vector', [0.7221, 0.1584, 0.7947, 0.1584, 0.7947, 0.2268, 0.7221, 0.2268, 0.8018, 0.2329, 0.8701, 0.2329, 0.8701, 0.2686, 0.8018, 0.2686, 0.722, 0.2333, 0.7949, 0.2333, 0.7955, 0.2682, 0.7213, 0.2682, 0.722, 0.3135, 0.7949, 0.3135, 0.7949, 0.3818, 0.722, 0.3818, 0.6468, 0.2329, 0.7151, 0.2329, 0.7151, 0.2686, 0.6468, 0.2686, 0.7213, 0.272, 0.7956, 0.272, 0.795, 0.307, 0.7218, 0.307, 0.7213, 0.117, 0.7955, 0.117, 0.7949, 0.152, 0.722, 0.152, 0.8018, 0.2717, 0.8701, 0.2717, 0.8701, 0.3073, 0.8018, 0.3073, 0.6468, 0.2717, 0.7151, 0.2717, 0.7151, 0.3073, 0.6468, 0.3073, 0.6422, 0.308, 0.6422, 0.3073, 0.6468, 0.3089, 0.7949, 0.07634, 0.7972, 0.07792, 0.7972, 0.07718, 0.6468, 0.2305, 0.6422, 0.2329, 0.6422, 0.2321, 0.7949, 0.152, 0.7972, 0.1523, 0.7947, 0.1539, 0.7151, 0.3098, 0.7197, 0.3073, 0.7197, 0.308, 0.795, 0.307, 0.7972, 0.3073, 0.7949, 0.3089, 0.7151, 0.2305, 0.7197, 0.2321, 0.7197, 0.2329, 0.7947, 0.2314, 0.7972, 0.2329, 0.7972, 0.2321, 0.6422, 0.2731, 0.6422, 0.2706, 0.6468, 0.2701, 0.6422, 0.2717, 0.7941, 0.117, 0.7948, 0.1151, 0.7972, 0.1135, 0.7964, 0.1151, 0.7213, 0.2682, 0.7213, 0.272, 0.7151, 0.2717, 0.7151, 0.2686, 0.7956, 0.272, 0.7955, 0.2682, 0.8018, 0.2686, 0.8018, 0.2717, 0.6468, 0.2717, 0.6468, 0.3073, 0.6422, 0.308, 0.6422, 0.2731, 0.7972, 0.1166, 0.7972, 0.1523, 0.7949, 0.152, 0.7955, 0.117, 0.7151, 0.2329, 0.6468, 0.2329, 0.6468, 0.2314, 0.7151, 0.2314, 0.7972, 0.1584, 0.7972, 0.2268, 0.7947, 0.2268, 0.7947, 0.1584, 0.7151, 0.2686, 0.7151, 0.2329, 0.722, 0.2333, 0.7213, 0.2682, 0.8018, 0.2717, 0.8018, 0.3073, 0.795, 0.307, 0.7956, 0.272, 0.6468, 0.3073, 0.7151, 0.3073, 0.7151, 0.3089, 0.6468, 0.3089, 0.7972, 0.3135, 0.7972, 0.3818, 0.7949, 0.3818, 0.7949, 0.3135, 0.6468, 0.2329, 0.6468, 0.2686, 0.6422, 0.2671, 0.6422, 0.2321, 0.7972, 0.07792, 0.7972, 0.1135, 0.7956, 0.1132, 0.795, 0.07825, 0.7151, 0.3073, 0.7151, 0.2717, 0.7213, 0.272, 0.7218, 0.307, 0.8018, 0.2329, 0.8018, 0.2686, 0.7955, 0.2682, 0.7949, 0.2333, 0.8701, 0.2717, 0.8018, 0.2717, 0.8018, 0.2686, 0.8701, 0.2686, 0.7151, 0.2717, 0.6468, 0.2717, 0.6468, 0.2686, 0.7151, 0.2686, 0.722, 0.07634, 0.7949, 0.07634, 0.795, 0.07825, 0.7218, 0.07825, 0.7947, 0.1584, 0.7221, 0.1584, 0.722, 0.152, 0.7949, 0.152, 0.7949, 0.2333, 0.722, 0.2333, 0.7221, 0.2268, 0.7947, 0.2268, 0.7949, 0.3135, 0.722, 0.3135, 0.7218, 0.307, 0.795, 0.307, 0.7956, 0.272, 0.7213, 0.272, 0.7213, 0.2682, 0.7955, 0.2682, 0.7955, 0.117, 0.7213, 0.117, 0.7213, 0.1132, 0.7956, 0.1132, 0.7218, 0.07825, 0.795, 0.07825, 0.7956, 0.1132, 0.7213, 0.1132])
me_cube_002.use_remesh_fix_poles = True
me_cube_002.use_remesh_preserve_attributes = False
me_cube_002.use_mirror_vertex_groups = False
me_cube_002.update()
me_cube_003 = bpy.data.meshes.new('Cube.003')
me_cube_003.from_pydata([(-0.249, -0.6202, -0.7023), (-0.249, -0.6726, -0.6445), (-0.2201, -0.7016, -0.6445), (-0.2201, -0.6792, -0.6917), (-0.249, 0.6215, -0.7023), (-0.2201, 0.6803, -0.6917), (-0.2201, 0.7027, -0.6445), (-0.249, 0.6737, -0.6445), (-0.249, -0.6215, 0.6973), (-0.2201, -0.6794, 0.6869), (-0.2201, -0.7016, 0.6395), (-0.249, -0.6726, 0.6395), (-0.249, 0.6233, 0.6973), (-0.249, 0.6737, 0.6395), (-0.2201, 0.7027, 0.6395), (-0.2201, 0.6806, 0.687), (-0.2201, -0.01793, 1.236), (-0.249, 0.0042, 1.217), (-0.2201, 0.02643, 1.236), (-0.2201, -0.02094, -1.227), (-0.2201, 0.02387, -1.227), (-0.249, 0.001451, -1.208)], [], [(0, 21, 4), (7, 13, 11, 1), (17, 8, 12), (0, 1, 2, 3), (4, 5, 6, 7), (8, 9, 10, 11), (12, 13, 14, 15), (7, 1, 0, 4), (12, 8, 11, 13), (10, 2, 1, 11), (13, 7, 6, 14), (8, 17, 16, 9), (17, 12, 15, 18), (3, 19, 21, 0), (20, 5, 4, 21)])
_uv = me_cube_003.uv_layers.new(name='UVMap')
_uv.uv.foreach_set('vector', [0.4398, 0.6781, 0.3965, 0.6249, 0.4398, 0.5718, 0.4448, 0.5673, 0.5547, 0.5673, 0.5547, 0.6826, 0.4448, 0.6826, 0.6041, 0.6246, 0.5596, 0.6782, 0.5596, 0.5717, 0.4398, 0.6781, 0.4448, 0.6826, 0.4448, 0.685, 0.4408, 0.6831, 0.4398, 0.5718, 0.4407, 0.5668, 0.4448, 0.5649, 0.4448, 0.5673, 0.5596, 0.6782, 0.5587, 0.6831, 0.5547, 0.685, 0.5547, 0.6826, 0.5596, 0.5717, 0.5547, 0.5673, 0.5547, 0.5649, 0.5587, 0.5668, 0.4448, 0.5673, 0.4448, 0.6826, 0.4398, 0.6781, 0.4398, 0.5718, 0.5596, 0.5717, 0.5596, 0.6782, 0.5547, 0.6826, 0.5547, 0.5673, 0.5547, 0.685, 0.4448, 0.685, 0.4448, 0.6826, 0.5547, 0.6826, 0.5547, 0.5673, 0.4448, 0.5673, 0.4448, 0.5649, 0.5547, 0.5649, 0.5596, 0.6782, 0.6041, 0.6246, 0.6058, 0.6265, 0.5587, 0.6831, 0.6041, 0.6246, 0.5596, 0.5717, 0.5587, 0.5668, 0.6057, 0.6227, 0.4408, 0.6831, 0.3949, 0.6268, 0.3965, 0.6249, 0.4398, 0.6781, 0.3949, 0.623, 0.4407, 0.5668, 0.4398, 0.5718, 0.3965, 0.6249])
me_cube_003.materials.append(mat_material_001)
me_cube_003.materials.append(mat_material_002)
me_cube_003.use_remesh_preserve_volume = False
me_cube_003.use_remesh_preserve_attributes = False
me_cube_003.use_mirror_vertex_groups = False
me_cube_003.update()

# ---- objects
ob_cube_001 = bpy.data.objects.new('Cube.001', me_cube_001)
ob_cube_002 = bpy.data.objects.new('Cube.002', me_cube_002)
ob_cube_003 = bpy.data.objects.new('Cube.003', me_cube_003)

# ---- transforms, parenting, visibility, modifiers, constraints
ob_cube_001.location = (0.08945, 0.0, 0.0)
ob_cube_001.scale = (0.0737, 0.3269, 0.2751)
ob_cube_001.lock_rotations_4d = False
ob_cube_001.empty_display_type = 'ARROWS'
ob_cube_001.lineart.crease_threshold = 0.0
ob_cube_002.location = (0.06, 0.0, 0.0)
ob_cube_002.scale = (0.1336, 0.1336, 0.1336)
ob_cube_002.lineart.crease_threshold = 0.0
ob_cube_003.location = (0.08945, 0.0, 0.0)
ob_cube_003.scale = (0.0737, 0.3269, 0.2751)
ob_cube_003.lock_rotations_4d = False
ob_cube_003.empty_display_type = 'ARROWS'
ob_cube_003.lineart.crease_threshold = 0.0

# ---- collection membership
col_collection.objects.link(ob_cube_001)
col_collection.objects.link(ob_cube_002)
col_collection.objects.link(ob_cube_003)

# ---- scene / render settings (as saved in the file)
scene.frame_start = 1; scene.frame_end = 250; scene.frame_set(1)
scene.render.engine = 'BLENDER_EEVEE_NEXT'
scene.cycles.use_denoising = False
scene.cycles.samples = 128
scene.cycles.sampling_pattern = 'TABULATED_SOBOL'
scene.cycles.use_adaptive_sampling = False
scene.cycles.use_light_tree = False
scene.view_settings.view_transform = 'Filmic'
bpy.context.view_layer.update()

# ---- added for rendering (the .blend has no active camera and no usable light): camera, sun
cam_auto = bpy.data.cameras.new('AutoCamera')
cam_auto.lens = 50.0
cam_auto.sensor_width = 36.0
cam_auto.clip_end = 1000.0
ob_auto_camera = bpy.data.objects.new('AutoCamera', cam_auto)
scene.collection.objects.link(ob_auto_camera)
ob_auto_camera.location = (1.33819, -1.43322, 0.955652)
ob_auto_camera.rotation_euler = (1.09748, -7.21219e-08, 0.694738)
scene.camera = ob_auto_camera
light_auto_sun = bpy.data.lights.new('AutoSun', 'SUN')
light_auto_sun.energy = 3.0
light_auto_sun.angle = 0.0523599
ob_auto_sun = bpy.data.objects.new('AutoSun', light_auto_sun)
scene.collection.objects.link(ob_auto_sun)
ob_auto_sun.rotation_euler = (0.872665, 0.174533, 0.523599)
bpy.context.view_layer.update()

